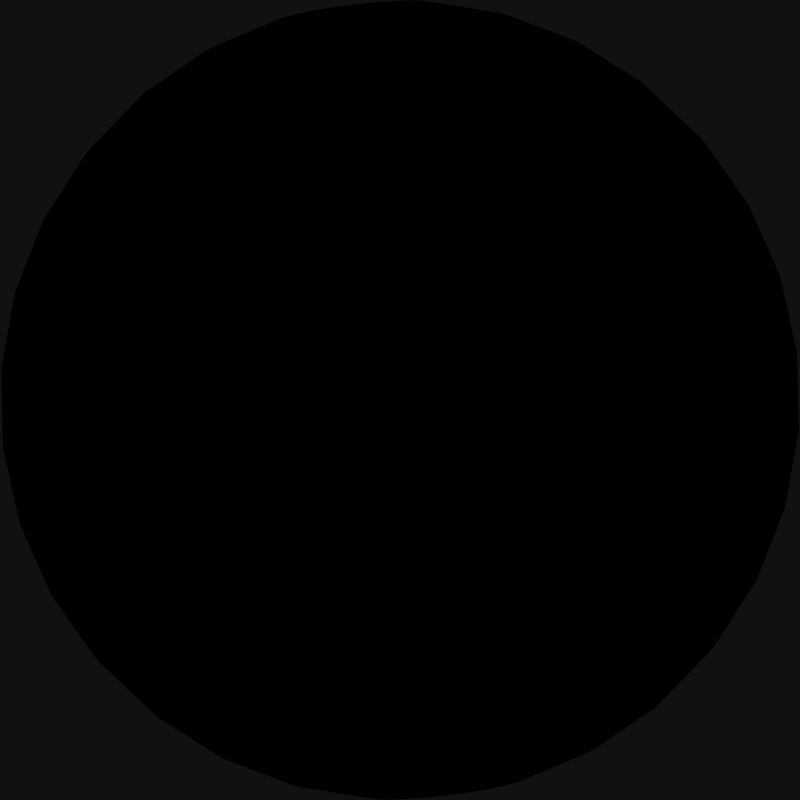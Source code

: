 # Source: planet3.blend  (saved by Blender 2.71.0; exported with 4.5.12 LTS)
import bpy
from mathutils import Matrix  # noqa: F401  (used for matrix-valued properties, if any)

bpy.ops.wm.read_factory_settings(use_empty=True)
scene = bpy.context.scene
scene.name = 'Scene'

# ---- collections
col_collection_1 = bpy.data.collections.new('Collection 1'); scene.collection.children.link(col_collection_1)

# ---- images (referenced by path relative to the original .blend; pixels are not part of the script)
import os
ASSET_DIR = os.environ.get("B2B_ASSET_DIR", "")  # directory of the original .blend (textures are referenced by path, not embedded)
HERE = os.path.dirname(os.path.abspath(__file__))  # packed textures are extracted next to this script under _unpacked/

def load_image(name, relpath, width, height, colorspace="sRGB"):
    """Load a texture the original file referenced (path relative to the .blend, or extracted next to this script)."""
    p = next((c for c in (os.path.join(HERE, relpath), os.path.join(ASSET_DIR, relpath)) if relpath and os.path.exists(c)), "")
    if p:
        img = bpy.data.images.load(p, check_existing=True)
        img.name = name
    else:  # same state as the original file: an image datablock whose file is absent (Cycles renders it pink)
        img = bpy.data.images.new(name, width, height)
        img.source = "FILE"
        img.filepath = "//" + (relpath or name)
    img.colorspace_settings.name = colorspace
    return img
img_texture3_png = load_image('Texture3.png', 'Texture3.png', 1024, 1024, 'sRGB')

# ---- materials (node trees are filled in below, after node groups)
mat_material_002 = bpy.data.materials.new('Material.002')
mat_material_002.alpha_threshold = 0.0
mat_material_002.roughness = 0.5
mat_material_002.line_color = (0.0, 0.0, 0.0, 1.0)
mat_material_001 = bpy.data.materials.new('Material.001')
mat_material_001.alpha_threshold = 0.0
mat_material_001.roughness = 0.5
mat_material_001.line_color = (0.0, 0.0, 0.0, 1.0)

# ---- material node trees
mat_material_002.use_nodes = True; mat_material_002.node_tree.nodes.clear()
_N = mat_material_002.node_tree.nodes; _L = mat_material_002.node_tree.links
n0 = _N.new('ShaderNodeOutputMaterial'); n0.name = 'Material Output'; n0.location = (300, 300)
n1 = _N.new('ShaderNodeEmission'); n1.name = 'Emission'; n1.location = (110, 300)
n1.inputs[0].default_value = (0.8, 0.8, 0.8, 1.0)
n1.inputs[1].default_value = 15.3
_L.new(n1.outputs[0], n0.inputs[0])
n0.is_active_output = True
mat_material_001.use_nodes = True; mat_material_001.node_tree.nodes.clear()
_N = mat_material_001.node_tree.nodes; _L = mat_material_001.node_tree.links
n0 = _N.new('ShaderNodeOutputMaterial'); n0.name = 'Material Output'; n0.location = (308, 289)
n1 = _N.new('ShaderNodeUVMap'); n1.name = 'UV Map.001'; n1.location = (-636, 285)
n1.uv_map = 'UVMap'
n2 = _N.new('ShaderNodeBsdfDiffuse'); n2.name = 'Diffuse BSDF'; n2.location = (305, 127)
n2.inputs[1].default_value = 0.6333
n3 = _N.new('ShaderNodeRGBCurve'); n3.name = 'RGB Curves'; n3.location = (-166, 299)
_c = n3.mapping.curves[0]
while len(_c.points) > 2: _c.points.remove(_c.points[-1])
_c.points[0].location = (0.0, 0.0); _c.points[0].handle_type = 'AUTO'
_c.points[1].location = (0.31818, 0.65625); _c.points[1].handle_type = 'AUTO'
_p = _c.points.new(1.0, 0.625); _p.handle_type = 'AUTO'
_c = n3.mapping.curves[1]
while len(_c.points) > 2: _c.points.remove(_c.points[-1])
_c.points[0].location = (0.0, 0.0); _c.points[0].handle_type = 'AUTO'
_c.points[1].location = (0.37727, 0.25); _c.points[1].handle_type = 'AUTO'
_p = _c.points.new(1.0, 0.48125); _p.handle_type = 'AUTO'
_c = n3.mapping.curves[2]
while len(_c.points) > 2: _c.points.remove(_c.points[-1])
_c.points[0].location = (0.0, 0.0); _c.points[0].handle_type = 'AUTO'
_c.points[1].location = (0.25, 0.4); _c.points[1].handle_type = 'AUTO'
_p = _c.points.new(1.0, 0.43125); _p.handle_type = 'AUTO'
_c = n3.mapping.curves[3]
while len(_c.points) > 2: _c.points.remove(_c.points[-1])
_c.points[0].location = (0.0, 0.0); _c.points[0].handle_type = 'AUTO'
_c.points[1].location = (0.19091, 0.1875); _c.points[1].handle_type = 'AUTO'
_p = _c.points.new(0.27727, 0.825); _p.handle_type = 'AUTO'
_p = _c.points.new(0.29545, 0.98125); _p.handle_type = 'AUTO'
n3.mapping.update()
n4 = _N.new('ShaderNodeTexImage'); n4.name = 'Image Texture'; n4.location = (-456, 373)
n4.width = 202
n4.image = img_texture3_png
n5 = _N.new('ShaderNodeDisplacement'); n5.name = 'Displacement'; n5.location = (0, 0)
n5.inputs[1].default_value = 0.0
n5.inputs[2].default_value = 0.1
_L.new(n2.outputs[0], n0.inputs[0])
_L.new(n1.outputs[0], n4.inputs[0])
_L.new(n4.outputs[0], n3.inputs[1])
_L.new(n3.outputs[0], n2.inputs[0])
_L.new(n4.outputs[0], n5.inputs[0])
_L.new(n5.outputs[0], n0.inputs[2])
n0.is_active_output = True

# ---- world
world_world = bpy.data.worlds.new('World'); scene.world = world_world
world_world.color = (0.005605, 0.005605, 0.005605)
world_world.use_sun_shadow = False
world_world.sun_shadow_jitter_overblur = 0.0
world_world.cycles.sampling_method = 'MANUAL'
world_world.cycles.sample_map_resolution = 256

# ---- cameras
cam_camera = bpy.data.cameras.new('Camera')
cam_camera.type = 'ORTHO'
cam_camera.clip_end = 100.0
cam_camera.lens = 35.0
cam_camera.sensor_width = 32.0
cam_camera.sensor_height = 18.0
cam_camera.ortho_scale = 2.0
cam_camera.dof.focus_distance = 0.0

# ---- meshes
me_plane = bpy.data.meshes.new('Plane')
me_plane.from_pydata([(-1.0, -1.0, 0.0), (1.0, -1.0, 0.0), (-1.0, 1.0, 0.0), (1.0, 1.0, 0.0)], [], [(0, 1, 3, 2)])
me_plane.materials.append(mat_material_002)
me_plane.use_remesh_preserve_volume = False
me_plane.use_remesh_preserve_attributes = False
me_plane.use_mirror_vertex_groups = False
me_plane.update()
me_sphere = bpy.data.meshes.new('Sphere')
me_sphere.from_pydata([(-0.1951, 0.0, 0.9808), (-0.3827, 0.0, 0.9239), (-0.5556, 0.0, 0.8315), (-0.7071, 0.0, 0.7071), (-0.8315, 0.0, 0.5556), (-0.9239, 0.0, 0.3827), (-0.9808, 0.0, 0.1951), (-1.0, 0.0, 7.55e-08), (-0.9808, 0.0, -0.1951), (-0.9239, 0.0, -0.3827), (-0.8315, 0.0, -0.5556), (-0.7071, 0.0, -0.7071), (-0.5556, 0.0, -0.8315), (-0.3827, 0.0, -0.9239), (-0.1951, 0.0, -0.9808), (3.258e-07, 0.0, -1.0), (-0.1913, 0.03806, 0.9808), (-0.3753, 0.07466, 0.9239), (-0.5449, 0.1084, 0.8315), (-0.6935, 0.1379, 0.7071), (-0.8155, 0.1622, 0.5556), (-0.9061, 0.1802, 0.3827), (-0.9619, 0.1913, 0.1951), (-0.9808, 0.1951, 7.55e-08), (-0.9619, 0.1913, -0.1951), (-0.9061, 0.1802, -0.3827), (-0.8155, 0.1622, -0.5556), (-0.6935, 0.1379, -0.7071), (-0.5449, 0.1084, -0.8315), (-0.3753, 0.07466, -0.9239), (-0.1913, 0.03806, -0.9808), (-0.1802, 0.07466, 0.9808), (-0.3536, 0.1464, 0.9239), (-0.5133, 0.2126, 0.8315), (-0.6533, 0.2706, 0.7071), (-0.7682, 0.3182, 0.5556), (-0.8536, 0.3536, 0.3827), (-0.9061, 0.3753, 0.1951), (-0.9239, 0.3827, 7.55e-08), (-0.9061, 0.3753, -0.1951), (-0.8536, 0.3536, -0.3827), (-0.7682, 0.3182, -0.5556), (-0.6533, 0.2706, -0.7071), (-0.5133, 0.2126, -0.8315), (-0.3536, 0.1464, -0.9239), (-0.1802, 0.07466, -0.9808), (-0.1622, 0.1084, 0.9808), (-0.3182, 0.2126, 0.9239), (-0.4619, 0.3087, 0.8315), (-0.5879, 0.3928, 0.7071), (-0.6913, 0.4619, 0.5556), (-0.7682, 0.5133, 0.3827), (-0.8155, 0.5449, 0.1951), (-0.8315, 0.5556, 7.55e-08), (-0.8155, 0.5449, -0.1951), (-0.7682, 0.5133, -0.3827), (-0.6913, 0.4619, -0.5556), (-0.5879, 0.3928, -0.7071), (-0.4619, 0.3087, -0.8315), (-0.3182, 0.2126, -0.9239), (-0.1622, 0.1084, -0.9808), (-0.1379, 0.1379, 0.9808), (-0.2706, 0.2706, 0.9239), (-0.3928, 0.3928, 0.8315), (-0.5, 0.5, 0.7071), (-0.5879, 0.5879, 0.5556), (-0.6533, 0.6533, 0.3827), (-0.6935, 0.6935, 0.1951), (-0.7071, 0.7071, 7.55e-08), (-0.6935, 0.6935, -0.1951), (-0.6533, 0.6533, -0.3827), (-0.5879, 0.5879, -0.5556), (-0.5, 0.5, -0.7071), (-0.3928, 0.3928, -0.8315), (-0.2706, 0.2706, -0.9239), (-0.1379, 0.1379, -0.9808), (-0.1084, 0.1622, 0.9808), (-0.2126, 0.3182, 0.9239), (-0.3087, 0.4619, 0.8315), (-0.3928, 0.5879, 0.7071), (-0.4619, 0.6913, 0.5556), (-0.5133, 0.7682, 0.3827), (-0.5449, 0.8155, 0.1951), (-0.5556, 0.8315, 7.55e-08), (-0.5449, 0.8155, -0.1951), (-0.5133, 0.7682, -0.3827), (-0.4619, 0.6913, -0.5556), (-0.3928, 0.5879, -0.7071), (-0.3087, 0.4619, -0.8315), (-0.2126, 0.3182, -0.9239), (-0.1084, 0.1622, -0.9808), (-0.07466, 0.1802, 0.9808), (-0.1464, 0.3536, 0.9239), (-0.2126, 0.5133, 0.8315), (-0.2706, 0.6533, 0.7071), (-0.3182, 0.7682, 0.5556), (-0.3536, 0.8536, 0.3827), (-0.3753, 0.9061, 0.1951), (-0.3827, 0.9239, 7.55e-08), (-0.3753, 0.9061, -0.1951), (-0.3536, 0.8536, -0.3827), (-0.3182, 0.7682, -0.5556), (-0.2706, 0.6533, -0.7071), (-0.2126, 0.5133, -0.8315), (-0.1464, 0.3536, -0.9239), (-0.07466, 0.1802, -0.9808), (-0.03806, 0.1913, 0.9808), (-0.07466, 0.3753, 0.9239), (-0.1084, 0.5449, 0.8315), (-0.1379, 0.6935, 0.7071), (-0.1622, 0.8155, 0.5556), (-0.1802, 0.9061, 0.3827), (-0.1913, 0.9619, 0.1951), (-0.1951, 0.9808, 7.55e-08), (-0.1913, 0.9619, -0.1951), (-0.1802, 0.9061, -0.3827), (-0.1622, 0.8155, -0.5556), (-0.1379, 0.6935, -0.7071), (-0.1084, 0.5449, -0.8315), (-0.07466, 0.3753, -0.9239), (-0.03806, 0.1913, -0.9808), (3.266e-07, 0.1951, 0.9808), (3.192e-07, 0.3827, 0.9239), (3.117e-07, 0.5556, 0.8315), (3.192e-07, 0.7071, 0.7071), (3.341e-07, 0.8315, 0.5556), (2.745e-07, 0.9239, 0.3827), (3.937e-07, 0.9808, 0.1951), (3.788e-07, 1.0, 7.55e-08), (3.937e-07, 0.9808, -0.1951), (2.298e-07, 0.9239, -0.3827), (3.341e-07, 0.8315, -0.5556), (3.192e-07, 0.7071, -0.7071), (3.415e-07, 0.5556, -0.8315), (3.043e-07, 0.3827, -0.9239), (3.08e-07, 0.1951, -0.9808), (0.03806, 0.1913, 0.9808), (0.07466, 0.3753, 0.9239), (0.1084, 0.5449, 0.8315), (0.138, 0.6935, 0.7071), (0.1622, 0.8155, 0.5556), (0.1802, 0.9061, 0.3827), (0.1913, 0.9619, 0.1951), (0.1951, 0.9808, 7.55e-08), (0.1913, 0.9619, -0.1951), (0.1802, 0.9061, -0.3827), (0.1622, 0.8155, -0.5556), (0.138, 0.6935, -0.7071), (0.1084, 0.5449, -0.8315), (0.07466, 0.3753, -0.9239), (0.03806, 0.1913, -0.9808), (0.07466, 0.1802, 0.9808), (0.1464, 0.3536, 0.9239), (0.2126, 0.5133, 0.8315), (0.2706, 0.6533, 0.7071), (0.3182, 0.7682, 0.5556), (0.3536, 0.8536, 0.3827), (0.3753, 0.9061, 0.1951), (0.3827, 0.9239, 7.55e-08), (0.3753, 0.9061, -0.1951), (0.3536, 0.8536, -0.3827), (0.3182, 0.7682, -0.5556), (0.2706, 0.6533, -0.7071), (0.2126, 0.5133, -0.8315), (0.1464, 0.3536, -0.9239), (0.07466, 0.1802, -0.9808), (0.1084, 0.1622, 0.9808), (0.2126, 0.3182, 0.9239), (0.3087, 0.4619, 0.8315), (0.3928, 0.5879, 0.7071), (0.4619, 0.6913, 0.5556), (0.5133, 0.7682, 0.3827), (0.5449, 0.8155, 0.1951), (0.5556, 0.8315, 7.55e-08), (0.5449, 0.8155, -0.1951), (0.5133, 0.7682, -0.3827), (0.4619, 0.6913, -0.5556), (0.3928, 0.5879, -0.7071), (0.3087, 0.4619, -0.8315), (0.2126, 0.3182, -0.9239), (0.1084, 0.1622, -0.9808), (0.138, 0.1379, 0.9808), (0.2706, 0.2706, 0.9239), (0.3928, 0.3928, 0.8315), (0.5, 0.5, 0.7071), (0.5879, 0.5879, 0.5556), (0.6533, 0.6533, 0.3827), (0.6935, 0.6935, 0.1951), (0.7071, 0.7071, 7.55e-08), (0.6935, 0.6935, -0.1951), (0.6533, 0.6533, -0.3827), (0.5879, 0.5879, -0.5556), (0.5, 0.5, -0.7071), (0.3928, 0.3928, -0.8315), (0.2706, 0.2706, -0.9239), (0.138, 0.1379, -0.9808), (0.1622, 0.1084, 0.9808), (0.3182, 0.2126, 0.9239), (0.4619, 0.3087, 0.8315), (0.5879, 0.3928, 0.7071), (0.6913, 0.4619, 0.5556), (0.7682, 0.5133, 0.3827), (0.8155, 0.5449, 0.1951), (0.8315, 0.5556, 7.55e-08), (0.8155, 0.5449, -0.1951), (0.7682, 0.5133, -0.3827), (0.6913, 0.4619, -0.5556), (0.5879, 0.3928, -0.7071), (0.4619, 0.3087, -0.8315), (0.3182, 0.2126, -0.9239), (0.1622, 0.1084, -0.9808), (0.1802, 0.07466, 0.9808), (0.3536, 0.1464, 0.9239), (0.5133, 0.2126, 0.8315), (0.6533, 0.2706, 0.7071), (0.7682, 0.3182, 0.5556), (0.8536, 0.3536, 0.3827), (0.9061, 0.3753, 0.1951), (0.9239, 0.3827, 7.55e-08), (0.9061, 0.3753, -0.1951), (0.8536, 0.3536, -0.3827), (0.7682, 0.3182, -0.5556), (0.6533, 0.2706, -0.7071), (0.5133, 0.2126, -0.8315), (0.3536, 0.1464, -0.9239), (0.1802, 0.07466, -0.9808), (0.1913, 0.03806, 0.9808), (0.3753, 0.07466, 0.9239), (0.5449, 0.1084, 0.8315), (0.6935, 0.1379, 0.7071), (0.8155, 0.1622, 0.5556), (0.9061, 0.1802, 0.3827), (0.9619, 0.1913, 0.1951), (0.9808, 0.1951, 7.55e-08), (0.9619, 0.1913, -0.1951), (0.9061, 0.1802, -0.3827), (0.8155, 0.1622, -0.5556), (0.6935, 0.1379, -0.7071), (0.5449, 0.1084, -0.8315), (0.3753, 0.07466, -0.9239), (0.1913, 0.03806, -0.9808), (0.1951, -7.212e-09, 0.9808), (0.3827, 4.122e-08, 0.9239), (0.5556, 2.632e-08, 0.8315), (0.7071, -2.584e-08, 0.7071), (0.8315, -8.544e-08, 0.5556), (0.9239, 6.357e-08, 0.3827), (0.9808, -8.544e-08, 0.1951), (1.0, -1.003e-07, 7.55e-08), (0.9808, -8.544e-08, -0.1951), (0.9239, 6.357e-08, -0.3827), (0.8315, -8.544e-08, -0.5556), (0.7071, -2.584e-08, -0.7071), (0.5556, -1.094e-08, -0.8315), (0.3827, 3.964e-09, -0.9239), (0.1951, 3.964e-09, -0.9808), (0.1913, -0.03806, 0.9808), (0.3753, -0.07466, 0.9239), (0.5449, -0.1084, 0.8315), (0.6935, -0.1379, 0.7071), (0.8155, -0.1622, 0.5556), (0.9061, -0.1802, 0.3827), (0.9619, -0.1913, 0.1951), (0.9808, -0.1951, 7.55e-08), (0.9619, -0.1913, -0.1951), (0.9061, -0.1802, -0.3827), (0.8155, -0.1622, -0.5556), (0.6935, -0.1379, -0.7071), (0.5449, -0.1084, -0.8315), (0.3753, -0.07466, -0.9239), (0.1913, -0.03806, -0.9808), (0.1802, -0.07466, 0.9808), (0.3536, -0.1464, 0.9239), (0.5133, -0.2126, 0.8315), (0.6533, -0.2706, 0.7071), (0.7682, -0.3182, 0.5556), (0.8536, -0.3536, 0.3827), (0.9061, -0.3753, 0.1951), (0.9239, -0.3827, 7.55e-08), (0.9061, -0.3753, -0.1951), (0.8536, -0.3536, -0.3827), (0.7682, -0.3182, -0.5556), (0.6533, -0.2706, -0.7071), (0.5133, -0.2126, -0.8315), (0.3536, -0.1464, -0.9239), (0.1802, -0.07466, -0.9808), (0.1622, -0.1084, 0.9808), (0.3182, -0.2126, 0.9239), (0.4619, -0.3087, 0.8315), (0.5879, -0.3928, 0.7071), (0.6913, -0.4619, 0.5556), (0.7682, -0.5133, 0.3827), (0.8155, -0.5449, 0.1951), (0.8315, -0.5556, 7.55e-08), (0.8155, -0.5449, -0.1951), (0.7682, -0.5133, -0.3827), (0.6913, -0.4619, -0.5556), (0.5879, -0.3928, -0.7071), (0.4619, -0.3087, -0.8315), (0.3182, -0.2126, -0.9239), (0.1622, -0.1084, -0.9808), (0.138, -0.1379, 0.9808), (0.2706, -0.2706, 0.9239), (0.3928, -0.3928, 0.8315), (0.5, -0.5, 0.7071), (0.5879, -0.5879, 0.5556), (0.6533, -0.6533, 0.3827), (0.6935, -0.6935, 0.1951), (0.7071, -0.7071, 7.55e-08), (0.6935, -0.6935, -0.1951), (0.6533, -0.6533, -0.3827), (0.5879, -0.5879, -0.5556), (0.5, -0.5, -0.7071), (0.3928, -0.3928, -0.8315), (0.2706, -0.2706, -0.9239), (0.1379, -0.1379, -0.9808), (0.1084, -0.1622, 0.9808), (0.2126, -0.3182, 0.9239), (0.3087, -0.4619, 0.8315), (0.3928, -0.5879, 0.7071), (0.4619, -0.6913, 0.5556), (0.5133, -0.7682, 0.3827), (0.5449, -0.8155, 0.1951), (0.5556, -0.8315, 7.55e-08), (0.5449, -0.8155, -0.1951), (0.5133, -0.7682, -0.3827), (0.4619, -0.6913, -0.5556), (0.3928, -0.5879, -0.7071), (0.3087, -0.4619, -0.8315), (0.2126, -0.3182, -0.9239), (0.1084, -0.1622, -0.9808), (0.07466, -0.1802, 0.9808), (0.1464, -0.3536, 0.9239), (0.2126, -0.5133, 0.8315), (0.2706, -0.6533, 0.7071), (0.3182, -0.7682, 0.5556), (0.3536, -0.8536, 0.3827), (0.3753, -0.9061, 0.1951), (0.3827, -0.9239, 7.55e-08), (0.3753, -0.9061, -0.1951), (0.3536, -0.8536, -0.3827), (0.3182, -0.7682, -0.5556), (0.2706, -0.6533, -0.7071), (0.2126, -0.5133, -0.8315), (0.1464, -0.3536, -0.9239), (0.07466, -0.1802, -0.9808), (0.03806, -0.1913, 0.9808), (0.07466, -0.3753, 0.9239), (0.1084, -0.5449, 0.8315), (0.1379, -0.6935, 0.7071), (0.1622, -0.8155, 0.5556), (0.1802, -0.9061, 0.3827), (0.1913, -0.9619, 0.1951), (0.1951, -0.9808, 7.55e-08), (0.1913, -0.9619, -0.1951), (0.1802, -0.9061, -0.3827), (0.1622, -0.8155, -0.5556), (0.1379, -0.6935, -0.7071), (0.1084, -0.5449, -0.8315), (0.07466, -0.3753, -0.9239), (0.03806, -0.1913, -0.9808), (3.117e-07, -0.1951, 0.9808), (2.819e-07, -0.3827, 0.9239), (2.819e-07, -0.5556, 0.8315), (1.851e-07, -0.7071, 0.7071), (1.404e-07, -0.8315, 0.5556), (3.192e-07, -0.9239, 0.3827), (9.567e-08, -0.9808, 0.1951), (1.404e-07, -1.0, 7.55e-08), (9.567e-08, -0.9808, -0.1951), (3.192e-07, -0.9239, -0.3827), (1.404e-07, -0.8315, -0.5556), (1.851e-07, -0.7071, -0.7071), (2.596e-07, -0.5556, -0.8315), (2.521e-07, -0.3827, -0.9239), (3.155e-07, -0.1951, -0.9808), (-0.03806, -0.1913, 0.9808), (-0.07466, -0.3753, 0.9239), (-0.1084, -0.5449, 0.8315), (-0.1379, -0.6935, 0.7071), (-0.1622, -0.8155, 0.5556), (-0.1802, -0.9061, 0.3827), (-0.1913, -0.9619, 0.1951), (-0.1951, -0.9808, 7.55e-08), (-0.1913, -0.9619, -0.1951), (-0.1802, -0.9061, -0.3827), (-0.1622, -0.8155, -0.5556), (-0.1379, -0.6935, -0.7071), (-0.1084, -0.5449, -0.8315), (-0.07466, -0.3753, -0.9239), (-0.03806, -0.1913, -0.9808), (2.011e-07, -3.01e-07, 1.0), (-0.07466, -0.1802, 0.9808), (-0.1464, -0.3536, 0.9239), (-0.2126, -0.5133, 0.8315), (-0.2706, -0.6533, 0.7071), (-0.3182, -0.7682, 0.5556), (-0.3536, -0.8536, 0.3827), (-0.3753, -0.9061, 0.1951), (-0.3827, -0.9239, 7.55e-08), (-0.3753, -0.9061, -0.1951), (-0.3536, -0.8536, -0.3827), (-0.3182, -0.7682, -0.5556), (-0.2706, -0.6533, -0.7071), (-0.2126, -0.5133, -0.8315), (-0.1464, -0.3536, -0.9239), (-0.07466, -0.1802, -0.9808), (-0.1084, -0.1622, 0.9808), (-0.2126, -0.3182, 0.9239), (-0.3087, -0.4619, 0.8315), (-0.3928, -0.5879, 0.7071), (-0.4619, -0.6913, 0.5556), (-0.5133, -0.7682, 0.3827), (-0.5449, -0.8155, 0.1951), (-0.5556, -0.8315, 7.55e-08), (-0.5449, -0.8155, -0.1951), (-0.5133, -0.7682, -0.3827), (-0.4619, -0.6913, -0.5556), (-0.3928, -0.5879, -0.7071), (-0.3087, -0.4619, -0.8315), (-0.2126, -0.3182, -0.9239), (-0.1084, -0.1622, -0.9808), (-0.1379, -0.1379, 0.9808), (-0.2706, -0.2706, 0.9239), (-0.3928, -0.3928, 0.8315), (-0.5, -0.5, 0.7071), (-0.5879, -0.5879, 0.5556), (-0.6533, -0.6533, 0.3827), (-0.6935, -0.6935, 0.1951), (-0.7071, -0.7071, 7.55e-08), (-0.6935, -0.6935, -0.1951), (-0.6533, -0.6533, -0.3827), (-0.5879, -0.5879, -0.5556), (-0.5, -0.5, -0.7071), (-0.3928, -0.3928, -0.8315), (-0.2706, -0.2706, -0.9239), (-0.1379, -0.1379, -0.9808), (-0.1622, -0.1084, 0.9808), (-0.3182, -0.2126, 0.9239), (-0.4619, -0.3087, 0.8315), (-0.5879, -0.3928, 0.7071), (-0.6913, -0.4619, 0.5556), (-0.7682, -0.5133, 0.3827), (-0.8155, -0.5449, 0.1951), (-0.8315, -0.5556, 7.55e-08), (-0.8155, -0.5449, -0.1951), (-0.7682, -0.5133, -0.3827), (-0.6913, -0.4619, -0.5556), (-0.5879, -0.3928, -0.7071), (-0.4619, -0.3087, -0.8315), (-0.3182, -0.2126, -0.9239), (-0.1622, -0.1084, -0.9808), (-0.1802, -0.07466, 0.9808), (-0.3536, -0.1464, 0.9239), (-0.5133, -0.2126, 0.8315), (-0.6533, -0.2706, 0.7071), (-0.7682, -0.3182, 0.5556), (-0.8536, -0.3536, 0.3827), (-0.9061, -0.3753, 0.1951), (-0.9239, -0.3827, 7.55e-08), (-0.9061, -0.3753, -0.1951), (-0.8536, -0.3536, -0.3827), (-0.7682, -0.3182, -0.5556), (-0.6533, -0.2706, -0.7071), (-0.5133, -0.2126, -0.8315), (-0.3536, -0.1464, -0.9239), (-0.1802, -0.07466, -0.9808), (-0.1913, -0.03806, 0.9808), (-0.3753, -0.07466, 0.9239), (-0.5449, -0.1084, 0.8315), (-0.6935, -0.1379, 0.7071), (-0.8155, -0.1622, 0.5556), (-0.9061, -0.1802, 0.3827), (-0.9619, -0.1913, 0.1951), (-0.9808, -0.1951, 7.55e-08), (-0.9619, -0.1913, -0.1951), (-0.9061, -0.1802, -0.3827), (-0.8155, -0.1622, -0.5556), (-0.6935, -0.1379, -0.7071), (-0.5449, -0.1084, -0.8315), (-0.3753, -0.07466, -0.9239), (-0.1913, -0.03806, -0.9808)], [], [(1, 0, 16, 17), (12, 11, 27, 28), (10, 9, 25, 26), (8, 7, 23, 24), (6, 5, 21, 22), (4, 3, 19, 20), (2, 1, 17, 18), (13, 12, 28, 29), (11, 10, 26, 27), (9, 8, 24, 25), (7, 6, 22, 23), (5, 4, 20, 21), (3, 2, 18, 19), (14, 13, 29, 30), (23, 22, 37, 38), (21, 20, 35, 36), (19, 18, 33, 34), (30, 29, 44, 45), (17, 16, 31, 32), (28, 27, 42, 43), (26, 25, 40, 41), (24, 23, 38, 39), (22, 21, 36, 37), (20, 19, 34, 35), (18, 17, 32, 33), (29, 28, 43, 44), (27, 26, 41, 42), (25, 24, 39, 40), (38, 37, 52, 53), (36, 35, 50, 51), (34, 33, 48, 49), (45, 44, 59, 60), (32, 31, 46, 47), (43, 42, 57, 58), (41, 40, 55, 56), (39, 38, 53, 54), (37, 36, 51, 52), (35, 34, 49, 50), (33, 32, 47, 48), (44, 43, 58, 59), (42, 41, 56, 57), (40, 39, 54, 55), (53, 52, 67, 68), (51, 50, 65, 66), (49, 48, 63, 64), (60, 59, 74, 75), (47, 46, 61, 62), (58, 57, 72, 73), (56, 55, 70, 71), (54, 53, 68, 69), (52, 51, 66, 67), (50, 49, 64, 65), (48, 47, 62, 63), (59, 58, 73, 74), (57, 56, 71, 72), (55, 54, 69, 70), (68, 67, 82, 83), (66, 65, 80, 81), (64, 63, 78, 79), (75, 74, 89, 90), (62, 61, 76, 77), (73, 72, 87, 88), (71, 70, 85, 86), (69, 68, 83, 84), (67, 66, 81, 82), (65, 64, 79, 80), (63, 62, 77, 78), (74, 73, 88, 89), (72, 71, 86, 87), (70, 69, 84, 85), (83, 82, 97, 98), (81, 80, 95, 96), (79, 78, 93, 94), (90, 89, 104, 105), (77, 76, 91, 92), (88, 87, 102, 103), (86, 85, 100, 101), (84, 83, 98, 99), (82, 81, 96, 97), (80, 79, 94, 95), (78, 77, 92, 93), (89, 88, 103, 104), (87, 86, 101, 102), (85, 84, 99, 100), (98, 97, 112, 113), (96, 95, 110, 111), (94, 93, 108, 109), (105, 104, 119, 120), (92, 91, 106, 107), (103, 102, 117, 118), (101, 100, 115, 116), (99, 98, 113, 114), (97, 96, 111, 112), (95, 94, 109, 110), (93, 92, 107, 108), (104, 103, 118, 119), (102, 101, 116, 117), (100, 99, 114, 115), (113, 112, 127, 128), (111, 110, 125, 126), (109, 108, 123, 124), (120, 119, 134, 135), (107, 106, 121, 122), (118, 117, 132, 133), (116, 115, 130, 131), (114, 113, 128, 129), (112, 111, 126, 127), (110, 109, 124, 125), (108, 107, 122, 123), (119, 118, 133, 134), (117, 116, 131, 132), (115, 114, 129, 130), (128, 127, 142, 143), (126, 125, 140, 141), (124, 123, 138, 139), (135, 134, 149, 150), (122, 121, 136, 137), (133, 132, 147, 148), (131, 130, 145, 146), (129, 128, 143, 144), (127, 126, 141, 142), (125, 124, 139, 140), (123, 122, 137, 138), (134, 133, 148, 149), (132, 131, 146, 147), (130, 129, 144, 145), (143, 142, 157, 158), (141, 140, 155, 156), (139, 138, 153, 154), (150, 149, 164, 165), (137, 136, 151, 152), (148, 147, 162, 163), (146, 145, 160, 161), (144, 143, 158, 159), (142, 141, 156, 157), (140, 139, 154, 155), (138, 137, 152, 153), (149, 148, 163, 164), (147, 146, 161, 162), (145, 144, 159, 160), (158, 157, 172, 173), (156, 155, 170, 171), (154, 153, 168, 169), (165, 164, 179, 180), (152, 151, 166, 167), (163, 162, 177, 178), (161, 160, 175, 176), (159, 158, 173, 174), (157, 156, 171, 172), (155, 154, 169, 170), (153, 152, 167, 168), (164, 163, 178, 179), (162, 161, 176, 177), (160, 159, 174, 175), (173, 172, 187, 188), (171, 170, 185, 186), (169, 168, 183, 184), (180, 179, 194, 195), (167, 166, 181, 182), (178, 177, 192, 193), (176, 175, 190, 191), (174, 173, 188, 189), (172, 171, 186, 187), (170, 169, 184, 185), (168, 167, 182, 183), (179, 178, 193, 194), (177, 176, 191, 192), (175, 174, 189, 190), (188, 187, 202, 203), (186, 185, 200, 201), (184, 183, 198, 199), (195, 194, 209, 210), (182, 181, 196, 197), (193, 192, 207, 208), (191, 190, 205, 206), (189, 188, 203, 204), (187, 186, 201, 202), (185, 184, 199, 200), (183, 182, 197, 198), (194, 193, 208, 209), (192, 191, 206, 207), (190, 189, 204, 205), (203, 202, 217, 218), (201, 200, 215, 216), (199, 198, 213, 214), (210, 209, 224, 225), (197, 196, 211, 212), (208, 207, 222, 223), (206, 205, 220, 221), (204, 203, 218, 219), (202, 201, 216, 217), (200, 199, 214, 215), (198, 197, 212, 213), (209, 208, 223, 224), (207, 206, 221, 222), (205, 204, 219, 220), (218, 217, 232, 233), (216, 215, 230, 231), (214, 213, 228, 229), (225, 224, 239, 240), (212, 211, 226, 227), (223, 222, 237, 238), (221, 220, 235, 236), (219, 218, 233, 234), (217, 216, 231, 232), (215, 214, 229, 230), (213, 212, 227, 228), (224, 223, 238, 239), (222, 221, 236, 237), (220, 219, 234, 235), (233, 232, 247, 248), (231, 230, 245, 246), (229, 228, 243, 244), (240, 239, 254, 255), (227, 226, 241, 242), (238, 237, 252, 253), (236, 235, 250, 251), (234, 233, 248, 249), (232, 231, 246, 247), (230, 229, 244, 245), (228, 227, 242, 243), (239, 238, 253, 254), (237, 236, 251, 252), (235, 234, 249, 250), (248, 247, 262, 263), (246, 245, 260, 261), (244, 243, 258, 259), (255, 254, 269, 270), (242, 241, 256, 257), (253, 252, 267, 268), (251, 250, 265, 266), (249, 248, 263, 264), (247, 246, 261, 262), (245, 244, 259, 260), (243, 242, 257, 258), (254, 253, 268, 269), (252, 251, 266, 267), (250, 249, 264, 265), (263, 262, 277, 278), (261, 260, 275, 276), (259, 258, 273, 274), (270, 269, 284, 285), (257, 256, 271, 272), (268, 267, 282, 283), (266, 265, 280, 281), (264, 263, 278, 279), (262, 261, 276, 277), (260, 259, 274, 275), (258, 257, 272, 273), (269, 268, 283, 284), (267, 266, 281, 282), (265, 264, 279, 280), (278, 277, 292, 293), (276, 275, 290, 291), (274, 273, 288, 289), (285, 284, 299, 300), (272, 271, 286, 287), (283, 282, 297, 298), (281, 280, 295, 296), (279, 278, 293, 294), (277, 276, 291, 292), (275, 274, 289, 290), (273, 272, 287, 288), (284, 283, 298, 299), (282, 281, 296, 297), (280, 279, 294, 295), (293, 292, 307, 308), (291, 290, 305, 306), (289, 288, 303, 304), (300, 299, 314, 315), (287, 286, 301, 302), (298, 297, 312, 313), (296, 295, 310, 311), (294, 293, 308, 309), (292, 291, 306, 307), (290, 289, 304, 305), (288, 287, 302, 303), (299, 298, 313, 314), (297, 296, 311, 312), (295, 294, 309, 310), (308, 307, 322, 323), (306, 305, 320, 321), (304, 303, 318, 319), (315, 314, 329, 330), (302, 301, 316, 317), (313, 312, 327, 328), (311, 310, 325, 326), (309, 308, 323, 324), (307, 306, 321, 322), (305, 304, 319, 320), (303, 302, 317, 318), (314, 313, 328, 329), (312, 311, 326, 327), (310, 309, 324, 325), (323, 322, 337, 338), (321, 320, 335, 336), (319, 318, 333, 334), (330, 329, 344, 345), (317, 316, 331, 332), (328, 327, 342, 343), (326, 325, 340, 341), (324, 323, 338, 339), (322, 321, 336, 337), (320, 319, 334, 335), (318, 317, 332, 333), (329, 328, 343, 344), (327, 326, 341, 342), (325, 324, 339, 340), (338, 337, 352, 353), (336, 335, 350, 351), (334, 333, 348, 349), (345, 344, 359, 360), (332, 331, 346, 347), (343, 342, 357, 358), (341, 340, 355, 356), (339, 338, 353, 354), (337, 336, 351, 352), (335, 334, 349, 350), (333, 332, 347, 348), (344, 343, 358, 359), (342, 341, 356, 357), (340, 339, 354, 355), (353, 352, 367, 368), (351, 350, 365, 366), (349, 348, 363, 364), (360, 359, 374, 375), (347, 346, 361, 362), (358, 357, 372, 373), (356, 355, 370, 371), (354, 353, 368, 369), (352, 351, 366, 367), (350, 349, 364, 365), (348, 347, 362, 363), (359, 358, 373, 374), (357, 356, 371, 372), (355, 354, 369, 370), (368, 367, 382, 383), (366, 365, 380, 381), (364, 363, 378, 379), (375, 374, 389, 390), (362, 361, 376, 377), (373, 372, 387, 388), (371, 370, 385, 386), (369, 368, 383, 384), (367, 366, 381, 382), (365, 364, 379, 380), (363, 362, 377, 378), (374, 373, 388, 389), (372, 371, 386, 387), (370, 369, 384, 385), (383, 382, 398, 399), (381, 380, 396, 397), (379, 378, 394, 395), (390, 389, 405, 406), (377, 376, 392, 393), (388, 387, 403, 404), (386, 385, 401, 402), (384, 383, 399, 400), (382, 381, 397, 398), (380, 379, 395, 396), (378, 377, 393, 394), (389, 388, 404, 405), (387, 386, 402, 403), (385, 384, 400, 401), (399, 398, 413, 414), (397, 396, 411, 412), (395, 394, 409, 410), (406, 405, 420, 421), (393, 392, 407, 408), (404, 403, 418, 419), (402, 401, 416, 417), (400, 399, 414, 415), (398, 397, 412, 413), (396, 395, 410, 411), (394, 393, 408, 409), (405, 404, 419, 420), (403, 402, 417, 418), (401, 400, 415, 416), (414, 413, 428, 429), (412, 411, 426, 427), (410, 409, 424, 425), (421, 420, 435, 436), (408, 407, 422, 423), (419, 418, 433, 434), (417, 416, 431, 432), (415, 414, 429, 430), (413, 412, 427, 428), (411, 410, 425, 426), (409, 408, 423, 424), (420, 419, 434, 435), (418, 417, 432, 433), (416, 415, 430, 431), (429, 428, 443, 444), (427, 426, 441, 442), (425, 424, 439, 440), (436, 435, 450, 451), (423, 422, 437, 438), (434, 433, 448, 449), (432, 431, 446, 447), (430, 429, 444, 445), (428, 427, 442, 443), (426, 425, 440, 441), (424, 423, 438, 439), (435, 434, 449, 450), (433, 432, 447, 448), (431, 430, 445, 446), (444, 443, 458, 459), (442, 441, 456, 457), (440, 439, 454, 455), (451, 450, 465, 466), (438, 437, 452, 453), (449, 448, 463, 464), (447, 446, 461, 462), (445, 444, 459, 460), (443, 442, 457, 458), (441, 440, 455, 456), (439, 438, 453, 454), (450, 449, 464, 465), (448, 447, 462, 463), (446, 445, 460, 461), (459, 458, 473, 474), (457, 456, 471, 472), (455, 454, 469, 470), (466, 465, 480, 481), (453, 452, 467, 468), (464, 463, 478, 479), (462, 461, 476, 477), (460, 459, 474, 475), (458, 457, 472, 473), (456, 455, 470, 471), (454, 453, 468, 469), (465, 464, 479, 480), (463, 462, 477, 478), (461, 460, 475, 476), (15, 14, 30), (0, 391, 16), (15, 30, 45), (16, 391, 31), (15, 45, 60), (31, 391, 46), (15, 60, 75), (46, 391, 61), (15, 75, 90), (61, 391, 76), (15, 90, 105), (76, 391, 91), (15, 105, 120), (91, 391, 106), (15, 120, 135), (106, 391, 121), (15, 135, 150), (121, 391, 136), (15, 150, 165), (136, 391, 151), (15, 165, 180), (151, 391, 166), (15, 180, 195), (166, 391, 181), (15, 195, 210), (181, 391, 196), (15, 210, 225), (196, 391, 211), (15, 225, 240), (211, 391, 226), (15, 240, 255), (226, 391, 241), (15, 255, 270), (241, 391, 256), (15, 270, 285), (256, 391, 271), (15, 285, 300), (271, 391, 286), (15, 300, 315), (286, 391, 301), (15, 315, 330), (301, 391, 316), (15, 330, 345), (316, 391, 331), (15, 345, 360), (331, 391, 346), (15, 360, 375), (346, 391, 361), (15, 375, 390), (361, 391, 376), (15, 390, 406), (376, 391, 392), (15, 406, 421), (392, 391, 407), (15, 421, 436), (407, 391, 422), (15, 436, 451), (422, 391, 437), (15, 451, 466), (437, 391, 452), (15, 466, 481), (452, 391, 467), (474, 473, 6, 7), (472, 471, 4, 5), (470, 469, 2, 3), (481, 480, 13, 14), (468, 467, 0, 1), (479, 478, 11, 12), (477, 476, 9, 10), (475, 474, 7, 8), (473, 472, 5, 6), (471, 470, 3, 4), (15, 481, 14), (469, 468, 1, 2), (480, 479, 12, 13), (467, 391, 0), (478, 477, 10, 11), (476, 475, 8, 9)])
me_sphere.polygons.foreach_set('use_smooth', [True] * 512)
_uv = me_sphere.uv_layers.new(name='UVMap')
_uv.uv.foreach_set('vector', [0.3339, 0.9903, 0.4485, 0.9781, 0.4666, 0.981, 0.3565, 0.9961, 0.04087, 0.2395, 0.04839, 0.3256, 0.02523, 0.3362, 0.02099, 0.2478, 0.05489, 0.4184, 0.06099, 0.5143, 0.03244, 0.5282, 0.02894, 0.4309, 0.06716, 0.6097, 0.07389, 0.7009, 0.03999, 0.7159, 0.03602, 0.6244, 0.08187, 0.7843, 0.09231, 0.8568, 0.05122, 0.8707, 0.04478, 0.7991, 0.1078, 0.9156, 0.135, 0.9585, 0.08065, 0.9691, 0.06122, 0.9281, 0.196, 0.9837, 0.3339, 0.9903, 0.3565, 0.9961, 0.1382, 0.992, 0.03134, 0.1634, 0.04087, 0.2395, 0.02099, 0.2478, 0.01564, 0.1692, 0.04839, 0.3256, 0.05489, 0.4184, 0.02894, 0.4309, 0.02523, 0.3362, 0.06099, 0.5143, 0.06716, 0.6097, 0.03602, 0.6244, 0.03244, 0.5282, 0.07389, 0.7009, 0.08187, 0.7843, 0.04478, 0.7991, 0.03999, 0.7159, 0.09231, 0.8568, 0.1078, 0.9156, 0.06122, 0.9281, 0.05122, 0.8707, 0.135, 0.9585, 0.196, 0.9837, 0.1382, 0.992, 0.08065, 0.9691, 0.01778, 0.1003, 0.03134, 0.1634, 0.01564, 0.1692, 0.008043, 0.1032, 0.03999, 0.7159, 0.04478, 0.7991, 0.006404, 0.8057, 0.005301, 0.7226, 0.05122, 0.8707, 0.06122, 0.9281, 0.0103, 0.9337, 0.007907, 0.8769, 0.08065, 0.9691, 0.1382, 0.992, 0.03418, 0.9958, 0.01522, 0.9739, 1.008, 0.1032, 1.016, 0.1692, 0.9998, 0.1717, 0.9981, 0.1045, 0.3565, 0.9961, 0.4666, 0.981, 0.4886, 0.9824, 0.4477, 0.9987, 0.02099, 0.2478, 0.02523, 0.3362, 0.001965, 0.341, 0.001015, 0.2516, 0.02894, 0.4309, 0.03244, 0.5282, 0.003585, 0.5344, 0.002796, 0.4365, 0.03602, 0.6244, 0.03999, 0.7159, 0.005301, 0.7226, 0.004397, 0.631, 0.04478, 0.7991, 0.05122, 0.8707, 0.007907, 0.8769, 0.006404, 0.8057, 0.06122, 0.9281, 0.08065, 0.9691, 0.01522, 0.9739, 0.0103, 0.9337, 0.1382, 0.992, 0.3565, 0.9961, 0.4477, 0.9987, 0.03418, 0.9958, 1.016, 0.1692, 1.021, 0.2478, 1.001, 0.2516, 0.9998, 0.1717, 0.02523, 0.3362, 0.02894, 0.4309, 0.002796, 0.4365, 0.001965, 0.341, 0.03244, 0.5282, 0.03602, 0.6244, 0.004397, 0.631, 0.003585, 0.5344, 1.005, 0.7226, 1.006, 0.8057, 0.9677, 0.8039, 0.9704, 0.7208, 1.008, 0.8769, 1.01, 0.9337, 0.9582, 0.9322, 0.964, 0.8753, 1.015, 0.9739, 1.034, 0.9958, 0.905, 0.9948, 0.9465, 0.9726, 0.9981, 0.1045, 0.9998, 0.1717, 0.984, 0.171, 0.9882, 0.1042, 0.4477, 0.9987, 0.4886, 0.9824, 0.5116, 0.982, 0.5959, 0.998, 1.001, 0.2516, 1.002, 0.341, 0.9787, 0.3397, 0.981, 0.2506, 1.003, 0.4365, 1.004, 0.5344, 0.9747, 0.5327, 0.9766, 0.435, 1.004, 0.631, 1.005, 0.7226, 0.9704, 0.7208, 0.9727, 0.6293, 1.006, 0.8057, 1.008, 0.8769, 0.964, 0.8753, 0.9677, 0.8039, 1.01, 0.9337, 1.015, 0.9739, 0.9465, 0.9726, 0.9582, 0.9322, 1.034, 0.9958, 0.4477, 0.9987, 0.5959, 0.998, 0.905, 0.9948, 0.9998, 0.1717, 1.001, 0.2516, 0.981, 0.2506, 0.984, 0.171, 1.002, 0.341, 1.003, 0.4365, 0.9766, 0.435, 0.9787, 0.3397, 1.004, 0.5344, 1.004, 0.631, 0.9727, 0.6293, 0.9747, 0.5327, 0.9704, 0.7208, 0.9677, 0.8039, 0.9298, 0.7938, 0.936, 0.7105, 0.964, 0.8753, 0.9582, 0.9322, 0.9089, 0.9237, 0.9215, 0.8657, 0.9465, 0.9726, 0.905, 0.9948, 0.8238, 0.989, 0.8853, 0.9653, 0.9882, 0.1042, 0.984, 0.171, 0.9682, 0.1671, 0.9783, 0.1021, 0.5959, 0.998, 0.5116, 0.982, 0.5322, 0.98, 0.6478, 0.994, 0.981, 0.2506, 0.9787, 0.3397, 0.9554, 0.3324, 0.9611, 0.2448, 0.9766, 0.435, 0.9747, 0.5327, 0.9459, 0.5232, 0.9505, 0.4264, 0.9727, 0.6293, 0.9704, 0.7208, 0.936, 0.7105, 0.9412, 0.6191, 0.9677, 0.8039, 0.964, 0.8753, 0.9215, 0.8657, 0.9298, 0.7938, 0.9582, 0.9322, 0.9465, 0.9726, 0.8853, 0.9653, 0.9089, 0.9237, 0.905, 0.9948, 0.5959, 0.998, 0.6478, 0.994, 0.8238, 0.989, 0.984, 0.171, 0.981, 0.2506, 0.9611, 0.2448, 0.9682, 0.1671, 0.9787, 0.3397, 0.9766, 0.435, 0.9505, 0.4264, 0.9554, 0.3324, 0.9747, 0.5327, 0.9727, 0.6293, 0.9412, 0.6191, 0.9459, 0.5232, 0.936, 0.7105, 0.9298, 0.7938, 0.8934, 0.7757, 0.9026, 0.6921, 0.9215, 0.8657, 0.9089, 0.9237, 0.8646, 0.9084, 0.8817, 0.8487, 0.8853, 0.9653, 0.8238, 0.989, 0.7773, 0.9788, 0.8359, 0.9523, 0.9783, 0.1021, 0.9682, 0.1671, 0.9526, 0.1601, 0.9687, 0.09855, 0.6478, 0.994, 0.5322, 0.98, 0.5482, 0.9764, 0.659, 0.987, 0.9611, 0.2448, 0.9554, 0.3324, 0.9324, 0.3194, 0.9413, 0.2346, 0.9505, 0.4264, 0.9459, 0.5232, 0.9175, 0.5062, 0.9247, 0.4111, 0.9412, 0.6191, 0.936, 0.7105, 0.9026, 0.6921, 0.9104, 0.6011, 0.9298, 0.7938, 0.9215, 0.8657, 0.8817, 0.8487, 0.8934, 0.7757, 0.9089, 0.9237, 0.8853, 0.9653, 0.8359, 0.9523, 0.8646, 0.9084, 0.8238, 0.989, 0.6478, 0.994, 0.659, 0.987, 0.7773, 0.9788, 0.9682, 0.1671, 0.9611, 0.2448, 0.9413, 0.2346, 0.9526, 0.1601, 0.9554, 0.3324, 0.9505, 0.4264, 0.9247, 0.4111, 0.9324, 0.3194, 0.9459, 0.5232, 0.9412, 0.6191, 0.9104, 0.6011, 0.9175, 0.5062, 0.9026, 0.6921, 0.8934, 0.7757, 0.8591, 0.7504, 0.8704, 0.6663, 0.8817, 0.8487, 0.8646, 0.9084, 0.8259, 0.8869, 0.8451, 0.8249, 0.8359, 0.9523, 0.7773, 0.9788, 0.7453, 0.9645, 0.7964, 0.9341, 0.9687, 0.09855, 0.9526, 0.1601, 0.9372, 0.1502, 0.9594, 0.09352, 0.659, 0.987, 0.5482, 0.9764, 0.559, 0.9714, 0.6576, 0.9771, 0.9413, 0.2346, 0.9324, 0.3194, 0.9095, 0.3012, 0.9216, 0.2203, 0.9247, 0.4111, 0.9175, 0.5062, 0.8897, 0.4824, 0.8992, 0.3897, 0.9104, 0.6011, 0.9026, 0.6921, 0.8704, 0.6663, 0.8803, 0.5758, 0.8934, 0.7757, 0.8817, 0.8487, 0.8451, 0.8249, 0.8591, 0.7504, 0.8646, 0.9084, 0.8359, 0.9523, 0.7964, 0.9341, 0.8259, 0.8869, 0.7773, 0.9788, 0.659, 0.987, 0.6576, 0.9771, 0.7453, 0.9645, 0.9526, 0.1601, 0.9413, 0.2346, 0.9216, 0.2203, 0.9372, 0.1502, 0.9324, 0.3194, 0.9247, 0.4111, 0.8992, 0.3897, 0.9095, 0.3012, 0.9175, 0.5062, 0.9104, 0.6011, 0.8803, 0.5758, 0.8897, 0.4824, 0.8704, 0.6663, 0.8591, 0.7504, 0.8269, 0.7189, 0.8397, 0.6341, 0.8451, 0.8249, 0.8259, 0.8869, 0.7918, 0.8602, 0.8116, 0.7952, 0.7964, 0.9341, 0.7453, 0.9645, 0.7198, 0.9466, 0.7636, 0.9113, 0.9594, 0.09352, 0.9372, 0.1502, 0.9222, 0.1379, 0.9507, 0.08725, 0.6576, 0.9771, 0.559, 0.9714, 0.565, 0.9651, 0.6509, 0.9648, 0.9216, 0.2203, 0.9095, 0.3012, 0.8868, 0.2784, 0.9022, 0.2024, 0.8992, 0.3897, 0.8897, 0.4824, 0.8624, 0.4527, 0.8739, 0.3629, 0.8803, 0.5758, 0.8704, 0.6663, 0.8397, 0.6341, 0.8512, 0.5443, 0.8591, 0.7504, 0.8451, 0.8249, 0.8116, 0.7952, 0.8269, 0.7189, 0.8259, 0.8869, 0.7964, 0.9341, 0.7636, 0.9113, 0.7918, 0.8602, 0.7453, 0.9645, 0.6576, 0.9771, 0.6509, 0.9648, 0.7198, 0.9466, 0.9372, 0.1502, 0.9216, 0.2203, 0.9022, 0.2024, 0.9222, 0.1379, 0.9095, 0.3012, 0.8992, 0.3897, 0.8739, 0.3629, 0.8868, 0.2784, 0.8897, 0.4824, 0.8803, 0.5758, 0.8512, 0.5443, 0.8624, 0.4527, 0.8397, 0.6341, 0.8269, 0.7189, 0.7964, 0.6823, 0.8101, 0.5968, 0.8116, 0.7952, 0.7918, 0.8602, 0.7612, 0.8291, 0.7807, 0.7607, 0.7636, 0.9113, 0.7198, 0.9466, 0.6975, 0.9259, 0.7351, 0.8849, 0.9507, 0.08725, 0.9222, 0.1379, 0.9075, 0.1236, 0.9428, 0.07997, 0.6509, 0.9648, 0.565, 0.9651, 0.5673, 0.9578, 0.6415, 0.9505, 0.9022, 0.2024, 0.8868, 0.2784, 0.8642, 0.252, 0.8829, 0.1817, 0.8739, 0.3629, 0.8624, 0.4527, 0.8355, 0.4182, 0.8489, 0.3319, 0.8512, 0.5443, 0.8397, 0.6341, 0.8101, 0.5968, 0.8228, 0.5077, 0.8269, 0.7189, 0.8116, 0.7952, 0.7807, 0.7607, 0.7964, 0.6823, 0.7918, 0.8602, 0.7636, 0.9113, 0.7351, 0.8849, 0.7612, 0.8291, 0.7198, 0.9466, 0.6509, 0.9648, 0.6415, 0.9505, 0.6975, 0.9259, 0.9222, 0.1379, 0.9022, 0.2024, 0.8829, 0.1817, 0.9075, 0.1236, 0.8868, 0.2784, 0.8739, 0.3629, 0.8489, 0.3319, 0.8642, 0.252, 0.8624, 0.4527, 0.8512, 0.5443, 0.8228, 0.5077, 0.8355, 0.4182, 0.8101, 0.5968, 0.7964, 0.6823, 0.7673, 0.642, 0.7814, 0.5558, 0.7807, 0.7607, 0.7612, 0.8291, 0.7331, 0.795, 0.7517, 0.7228, 0.7351, 0.8849, 0.6975, 0.9259, 0.6769, 0.9031, 0.7094, 0.8559, 0.9428, 0.07997, 0.9075, 0.1236, 0.8934, 0.1079, 0.9357, 0.07196, 0.6415, 0.9505, 0.5673, 0.9578, 0.5665, 0.9498, 0.6303, 0.9348, 0.8829, 0.1817, 0.8642, 0.252, 0.8416, 0.223, 0.8637, 0.1589, 0.8489, 0.3319, 0.8355, 0.4182, 0.8088, 0.3803, 0.8239, 0.2977, 0.8228, 0.5077, 0.8101, 0.5968, 0.7814, 0.5558, 0.795, 0.4674, 0.7964, 0.6823, 0.7807, 0.7607, 0.7517, 0.7228, 0.7673, 0.642, 0.7612, 0.8291, 0.7351, 0.8849, 0.7094, 0.8559, 0.7331, 0.795, 0.6975, 0.9259, 0.6415, 0.9505, 0.6303, 0.9348, 0.6769, 0.9031, 0.9075, 0.1236, 0.8829, 0.1817, 0.8637, 0.1589, 0.8934, 0.1079, 0.8642, 0.252, 0.8489, 0.3319, 0.8239, 0.2977, 0.8416, 0.223, 0.8355, 0.4182, 0.8228, 0.5077, 0.795, 0.4674, 0.8088, 0.3803, 0.7814, 0.5558, 0.7673, 0.642, 0.7392, 0.5996, 0.7533, 0.5126, 0.7517, 0.7228, 0.7331, 0.795, 0.7066, 0.7591, 0.724, 0.6829, 0.7094, 0.8559, 0.6769, 0.9031, 0.6572, 0.8791, 0.6852, 0.8253, 0.9357, 0.07196, 0.8934, 0.1079, 0.8799, 0.09136, 0.9299, 0.06353, 0.6303, 0.9348, 0.5665, 0.9498, 0.5633, 0.9414, 0.6181, 0.9183, 0.8637, 0.1589, 0.8416, 0.223, 0.8187, 0.1925, 0.8445, 0.1349, 0.8239, 0.2977, 0.8088, 0.3803, 0.7821, 0.3404, 0.7987, 0.2618, 0.795, 0.4674, 0.7814, 0.5558, 0.7533, 0.5126, 0.7673, 0.425, 0.7673, 0.642, 0.7517, 0.7228, 0.724, 0.6829, 0.7392, 0.5996, 0.7331, 0.795, 0.7094, 0.8559, 0.6852, 0.8253, 0.7066, 0.7591, 0.6769, 0.9031, 0.6303, 0.9348, 0.6181, 0.9183, 0.6572, 0.8791, 0.8934, 0.1079, 0.8637, 0.1589, 0.8445, 0.1349, 0.8799, 0.09136, 0.8416, 0.223, 0.8239, 0.2977, 0.7987, 0.2618, 0.8187, 0.1925, 0.8088, 0.3803, 0.795, 0.4674, 0.7673, 0.425, 0.7821, 0.3404, 0.7533, 0.5126, 0.7392, 0.5996, 0.7115, 0.5568, 0.7253, 0.4689, 0.724, 0.6829, 0.7066, 0.7591, 0.681, 0.7228, 0.697, 0.6425, 0.6852, 0.8253, 0.6572, 0.8791, 0.6379, 0.8548, 0.662, 0.7945, 0.9299, 0.06353, 0.8799, 0.09136, 0.8671, 0.07464, 0.9256, 0.05501, 0.6181, 0.9183, 0.5633, 0.9414, 0.5583, 0.9329, 0.605, 0.9016, 0.8445, 0.1349, 0.8187, 0.1925, 0.7952, 0.1616, 0.8251, 0.1106, 0.7987, 0.2618, 0.7821, 0.3404, 0.7549, 0.3, 0.7728, 0.2255, 0.7673, 0.425, 0.7533, 0.5126, 0.7253, 0.4689, 0.7395, 0.3822, 0.7392, 0.5996, 0.724, 0.6829, 0.697, 0.6425, 0.7115, 0.5568, 0.7066, 0.7591, 0.6852, 0.8253, 0.662, 0.7945, 0.681, 0.7228, 0.6572, 0.8791, 0.6181, 0.9183, 0.605, 0.9016, 0.6379, 0.8548, 0.8799, 0.09136, 0.8445, 0.1349, 0.8251, 0.1106, 0.8671, 0.07464, 0.8187, 0.1925, 0.7987, 0.2618, 0.7728, 0.2255, 0.7952, 0.1616, 0.7821, 0.3404, 0.7673, 0.425, 0.7395, 0.3822, 0.7549, 0.3, 0.7253, 0.4689, 0.7115, 0.5568, 0.6838, 0.5151, 0.697, 0.4264, 0.697, 0.6425, 0.681, 0.7228, 0.656, 0.6875, 0.6704, 0.6033, 0.662, 0.7945, 0.6379, 0.8548, 0.6187, 0.8312, 0.6393, 0.7644, 0.9256, 0.05501, 0.8671, 0.07464, 0.8553, 0.05839, 0.9234, 0.04672, 0.605, 0.9016, 0.5583, 0.9329, 0.552, 0.9246, 0.5912, 0.8853, 0.8251, 0.1106, 0.7952, 0.1616, 0.7705, 0.1315, 0.805, 0.08702, 0.7728, 0.2255, 0.7549, 0.3, 0.7267, 0.2608, 0.7457, 0.1902, 0.7395, 0.3822, 0.7253, 0.4689, 0.697, 0.4264, 0.711, 0.3405, 0.7115, 0.5568, 0.697, 0.6425, 0.6704, 0.6033, 0.6838, 0.5151, 0.681, 0.7228, 0.662, 0.7945, 0.6393, 0.7644, 0.656, 0.6875, 0.6379, 0.8548, 0.605, 0.9016, 0.5912, 0.8853, 0.6187, 0.8312, 0.8671, 0.07464, 0.8251, 0.1106, 0.805, 0.08702, 0.8553, 0.05839, 0.7952, 0.1616, 0.7728, 0.2255, 0.7457, 0.1902, 0.7705, 0.1315, 0.7549, 0.3, 0.7395, 0.3822, 0.711, 0.3405, 0.7267, 0.2608, 0.697, 0.4264, 0.6838, 0.5151, 0.6557, 0.4763, 0.668, 0.3868, 0.6704, 0.6033, 0.656, 0.6875, 0.631, 0.6545, 0.6437, 0.5667, 0.6393, 0.7644, 0.6187, 0.8312, 0.5995, 0.8092, 0.6167, 0.7364, 0.9234, 0.04672, 0.8553, 0.05839, 0.8448, 0.04321, 0.9238, 0.03899, 0.5912, 0.8853, 0.552, 0.9246, 0.5445, 0.9168, 0.5768, 0.8701, 0.805, 0.08702, 0.7705, 0.1315, 0.7437, 0.1035, 0.7838, 0.06499, 0.7457, 0.1902, 0.7267, 0.2608, 0.697, 0.2241, 0.7167, 0.1572, 0.711, 0.3405, 0.697, 0.4264, 0.668, 0.3868, 0.6814, 0.3016, 0.6838, 0.5151, 0.6704, 0.6033, 0.6437, 0.5667, 0.6557, 0.4763, 0.656, 0.6875, 0.6393, 0.7644, 0.6167, 0.7364, 0.631, 0.6545, 0.6187, 0.8312, 0.5912, 0.8853, 0.5768, 0.8701, 0.5995, 0.8092, 0.8553, 0.05839, 0.805, 0.08702, 0.7838, 0.06499, 0.8448, 0.04321, 0.7705, 0.1315, 0.7457, 0.1902, 0.7167, 0.1572, 0.7437, 0.1035, 0.7267, 0.2608, 0.711, 0.3405, 0.6814, 0.3016, 0.697, 0.2241, 0.668, 0.3868, 0.6557, 0.4763, 0.627, 0.4416, 0.6379, 0.3515, 0.6437, 0.5667, 0.631, 0.6545, 0.6059, 0.6251, 0.6166, 0.534, 0.6167, 0.7364, 0.5995, 0.8092, 0.5801, 0.7896, 0.5941, 0.7114, 0.9238, 0.03899, 0.8448, 0.04321, 0.8363, 0.0297, 0.9275, 0.0321, 0.5768, 0.8701, 0.5445, 0.9168, 0.5362, 0.9099, 0.562, 0.8566, 0.7838, 0.06499, 0.7437, 0.1035, 0.7136, 0.07853, 0.7604, 0.04538, 0.7167, 0.1572, 0.697, 0.2241, 0.665, 0.1915, 0.6847, 0.1279, 0.6814, 0.3016, 0.668, 0.3868, 0.6379, 0.3515, 0.6502, 0.267, 0.6557, 0.4763, 0.6437, 0.5667, 0.6166, 0.534, 0.627, 0.4416, 0.631, 0.6545, 0.6167, 0.7364, 0.5941, 0.7114, 0.6059, 0.6251, 0.5995, 0.8092, 0.5768, 0.8701, 0.562, 0.8566, 0.5801, 0.7896, 0.8448, 0.04321, 0.7838, 0.06499, 0.7604, 0.04538, 0.8363, 0.0297, 0.7437, 0.1035, 0.7167, 0.1572, 0.6847, 0.1279, 0.7136, 0.07853, 0.697, 0.2241, 0.6814, 0.3016, 0.6502, 0.267, 0.665, 0.1915, 0.6379, 0.3515, 0.627, 0.4416, 0.5975, 0.4126, 0.6066, 0.3219, 0.6166, 0.534, 0.6059, 0.6251, 0.5806, 0.6005, 0.5891, 0.5067, 0.5941, 0.7114, 0.5801, 0.7896, 0.5606, 0.7731, 0.5714, 0.6905, 0.9275, 0.0321, 0.8363, 0.0297, 0.8314, 0.01838, 0.9355, 0.02633, 0.562, 0.8566, 0.5362, 0.9099, 0.5272, 0.9042, 0.5468, 0.8453, 0.7604, 0.04538, 0.7136, 0.07853, 0.6783, 0.0576, 0.7327, 0.02894, 0.6847, 0.1279, 0.665, 0.1915, 0.6303, 0.1642, 0.6488, 0.1033, 0.6502, 0.267, 0.6379, 0.3515, 0.6066, 0.3219, 0.6171, 0.238, 0.627, 0.4416, 0.6166, 0.534, 0.5891, 0.5067, 0.5975, 0.4126, 0.6059, 0.6251, 0.5941, 0.7114, 0.5714, 0.6905, 0.5806, 0.6005, 0.5801, 0.7896, 0.562, 0.8566, 0.5468, 0.8453, 0.5606, 0.7731, 0.8363, 0.0297, 0.7604, 0.04538, 0.7327, 0.02894, 0.8314, 0.01838, 0.7136, 0.07853, 0.6847, 0.1279, 0.6488, 0.1033, 0.6783, 0.0576, 0.665, 0.1915, 0.6502, 0.267, 0.6171, 0.238, 0.6303, 0.1642, 0.6066, 0.3219, 0.5975, 0.4126, 0.5672, 0.3903, 0.5739, 0.2991, 0.5891, 0.5067, 0.5806, 0.6005, 0.5549, 0.5816, 0.561, 0.4857, 0.5714, 0.6905, 0.5606, 0.7731, 0.5409, 0.7605, 0.5484, 0.6744, 0.9355, 0.02633, 0.8314, 0.01838, 0.8339, 0.009673, 0.9485, 0.02189, 0.5468, 0.8453, 0.5272, 0.9042, 0.5178, 0.8997, 0.5313, 0.8366, 0.7327, 0.02894, 0.6783, 0.0576, 0.635, 0.04152, 0.696, 0.0163, 0.6488, 0.1033, 0.6303, 0.1642, 0.5923, 0.1432, 0.6078, 0.08435, 0.6171, 0.238, 0.6066, 0.3219, 0.5739, 0.2991, 0.5819, 0.2157, 0.5975, 0.4126, 0.5891, 0.5067, 0.561, 0.4857, 0.5672, 0.3903, 0.5806, 0.6005, 0.5714, 0.6905, 0.5484, 0.6744, 0.5549, 0.5816, 0.5606, 0.7731, 0.5468, 0.8453, 0.5313, 0.8366, 0.5409, 0.7605, 0.8314, 0.01838, 0.7327, 0.02894, 0.696, 0.0163, 0.8339, 0.009673, 0.6783, 0.0576, 0.6488, 0.1033, 0.6078, 0.08435, 0.635, 0.04152, 0.6303, 0.1642, 0.6171, 0.238, 0.5819, 0.2157, 0.5923, 0.1432, 0.5739, 0.2991, 0.5672, 0.3903, 0.536, 0.3756, 0.54, 0.2841, 0.561, 0.4857, 0.5549, 0.5816, 0.5289, 0.5691, 0.5324, 0.4718, 0.5484, 0.6744, 0.5409, 0.7605, 0.521, 0.7522, 0.5252, 0.6638, 0.9485, 0.02189, 0.8339, 0.009673, 0.8565, 0.003922, 0.9666, 0.01896, 0.5313, 0.8366, 0.5178, 0.8997, 0.508, 0.8968, 0.5156, 0.8308, 0.696, 0.0163, 0.635, 0.04152, 0.5806, 0.03089, 0.6382, 0.007951, 0.6078, 0.08435, 0.5923, 0.1432, 0.5512, 0.1293, 0.5612, 0.07186, 0.5819, 0.2157, 0.5739, 0.2991, 0.54, 0.2841, 0.5448, 0.2009, 0.5672, 0.3903, 0.561, 0.4857, 0.5324, 0.4718, 0.536, 0.3756, 0.5549, 0.5816, 0.5484, 0.6744, 0.5252, 0.6638, 0.5289, 0.5691, 0.5409, 0.7605, 0.5313, 0.8366, 0.5156, 0.8308, 0.521, 0.7522, 0.8339, 0.009673, 0.696, 0.0163, 0.6382, 0.007951, 0.8565, 0.003922, 0.635, 0.04152, 0.6078, 0.08435, 0.5612, 0.07186, 0.5806, 0.03089, 0.5923, 0.1432, 0.5819, 0.2157, 0.5448, 0.2009, 0.5512, 0.1293, 0.54, 0.2841, 0.536, 0.3756, 0.5044, 0.369, 0.5053, 0.2774, 0.5324, 0.4718, 0.5289, 0.5691, 0.5028, 0.5635, 0.5036, 0.4656, 0.5252, 0.6638, 0.521, 0.7522, 0.501, 0.7484, 0.502, 0.659, 0.9666, 0.01896, 0.8565, 0.003922, 0.9477, 0.001345, 0.9886, 0.01764, 0.5156, 0.8308, 0.508, 0.8968, 0.4981, 0.8955, 0.4998, 0.8283, 0.6382, 0.007951, 0.5806, 0.03089, 0.5152, 0.02613, 0.5342, 0.00421, 0.5612, 0.07186, 0.5512, 0.1293, 0.5079, 0.1231, 0.5103, 0.06626, 0.5448, 0.2009, 0.54, 0.2841, 0.5053, 0.2774, 0.5064, 0.1943, 0.536, 0.3756, 0.5324, 0.4718, 0.5036, 0.4656, 0.5044, 0.369, 0.5289, 0.5691, 0.5252, 0.6638, 0.502, 0.659, 0.5028, 0.5635, 0.521, 0.7522, 0.5156, 0.8308, 0.4998, 0.8283, 0.501, 0.7484, 0.8565, 0.003922, 0.6382, 0.007951, 0.5342, 0.00421, 0.9477, 0.001345, 0.5806, 0.03089, 0.5612, 0.07186, 0.5103, 0.06626, 0.5152, 0.02613, 0.5512, 0.1293, 0.5448, 0.2009, 0.5064, 0.1943, 0.5079, 0.1231, 0.5053, 0.2774, 0.5044, 0.369, 0.4727, 0.3707, 0.4704, 0.2792, 0.5036, 0.4656, 0.5028, 0.5635, 0.4766, 0.565, 0.4747, 0.4673, 0.502, 0.659, 0.501, 0.7484, 0.481, 0.7494, 0.4787, 0.6603, 0.9886, 0.01764, 0.9477, 0.001345, 1.096, 0.002043, 1.012, 0.018, 0.4998, 0.8283, 0.4981, 0.8955, 0.4882, 0.8958, 0.484, 0.829, 0.5342, 0.00421, 0.5152, 0.02613, 0.4465, 0.02742, 0.405, 0.005223, 0.5103, 0.06626, 0.5079, 0.1231, 0.464, 0.1247, 0.4582, 0.06777, 0.5064, 0.1943, 0.5053, 0.2774, 0.4704, 0.2792, 0.4677, 0.1961, 0.5044, 0.369, 0.5036, 0.4656, 0.4747, 0.4673, 0.4727, 0.3707, 0.5028, 0.5635, 0.502, 0.659, 0.4787, 0.6603, 0.4766, 0.565, 0.501, 0.7484, 0.4998, 0.8283, 0.484, 0.829, 0.481, 0.7494, 0.9477, 0.001345, 0.5342, 0.00421, 1.405, 0.005223, 1.096, 0.002043, 0.5152, 0.02613, 0.5103, 0.06626, 0.4582, 0.06777, 0.4465, 0.02742, 0.5079, 0.1231, 0.5064, 0.1943, 0.4677, 0.1961, 0.464, 0.1247, 0.4704, 0.2792, 0.4727, 0.3707, 0.4412, 0.3809, 0.436, 0.2895, 0.4747, 0.4673, 0.4766, 0.565, 0.4505, 0.5736, 0.4459, 0.4768, 0.4787, 0.6603, 0.481, 0.7494, 0.4611, 0.7552, 0.4554, 0.6676, 0.01158, 0.018, 0.09588, 0.002043, 0.1478, 0.005988, 0.03217, 0.02001, 0.484, 0.829, 0.4882, 0.8958, 0.4783, 0.8979, 0.4682, 0.8329, 0.405, 0.005223, 0.4465, 0.02742, 0.3853, 0.03471, 0.3238, 0.01095, 0.4582, 0.06777, 0.464, 0.1247, 0.4215, 0.1343, 0.4089, 0.07634, 0.4677, 0.1961, 0.4704, 0.2792, 0.436, 0.2895, 0.4298, 0.2062, 0.4727, 0.3707, 0.4747, 0.4673, 0.4459, 0.4768, 0.4412, 0.3809, 0.4766, 0.565, 0.4787, 0.6603, 0.4554, 0.6676, 0.4505, 0.5736, 0.481, 0.7494, 0.484, 0.829, 0.4682, 0.8329, 0.4611, 0.7552, 0.09588, 0.002043, 0.405, 0.005223, 0.3238, 0.01095, 0.1478, 0.005988, 0.4465, 0.02742, 0.4582, 0.06777, 0.4089, 0.07634, 0.3853, 0.03471, 0.464, 0.1247, 0.4677, 0.1961, 0.4298, 0.2062, 0.4215, 0.1343, 0.436, 0.2895, 0.4412, 0.3809, 0.4104, 0.3989, 0.4026, 0.3079, 0.4459, 0.4768, 0.4505, 0.5736, 0.4247, 0.5889, 0.4175, 0.4938, 0.4554, 0.6676, 0.4611, 0.7552, 0.4413, 0.7654, 0.4324, 0.6806, 0.03217, 0.02001, 0.1478, 0.005988, 0.159, 0.01303, 0.04817, 0.0236, 0.4682, 0.8329, 0.4783, 0.8979, 0.4687, 0.9014, 0.4526, 0.8399, 0.3238, 0.01095, 0.3853, 0.03471, 0.3359, 0.04772, 0.2773, 0.02117, 0.4089, 0.07634, 0.4215, 0.1343, 0.3817, 0.1513, 0.3646, 0.09164, 0.4298, 0.2062, 0.436, 0.2895, 0.4026, 0.3079, 0.3934, 0.2243, 0.4412, 0.3809, 0.4459, 0.4768, 0.4175, 0.4938, 0.4104, 0.3989, 0.4505, 0.5736, 0.4554, 0.6676, 0.4324, 0.6806, 0.4247, 0.5889, 0.4611, 0.7552, 0.4682, 0.8329, 0.4526, 0.8399, 0.4413, 0.7654, 0.1478, 0.005988, 0.3238, 0.01095, 0.2773, 0.02117, 0.159, 0.01303, 0.3853, 0.03471, 0.4089, 0.07634, 0.3646, 0.09164, 0.3359, 0.04772, 0.4215, 0.1343, 0.4298, 0.2062, 0.3934, 0.2243, 0.3817, 0.1513, 0.4026, 0.3079, 0.4104, 0.3989, 0.3803, 0.4242, 0.3704, 0.3337, 0.4175, 0.4938, 0.4247, 0.5889, 0.3992, 0.6103, 0.3897, 0.5176, 0.4324, 0.6806, 0.4413, 0.7654, 0.4216, 0.7797, 0.4095, 0.6988, 0.04817, 0.0236, 0.159, 0.01303, 0.1576, 0.02289, 0.05896, 0.02863, 0.4526, 0.8399, 0.4687, 0.9014, 0.4594, 0.9065, 0.4372, 0.8498, 0.2773, 0.02117, 0.3359, 0.04772, 0.2964, 0.06595, 0.2453, 0.0355, 0.3646, 0.09164, 0.3817, 0.1513, 0.3451, 0.1751, 0.3259, 0.1131, 0.3934, 0.2243, 0.4026, 0.3079, 0.3704, 0.3337, 0.3591, 0.2496, 0.4104, 0.3989, 0.4175, 0.4938, 0.3897, 0.5176, 0.3803, 0.4242, 0.4247, 0.5889, 0.4324, 0.6806, 0.4095, 0.6988, 0.3992, 0.6103, 0.4413, 0.7654, 0.4526, 0.8399, 0.4372, 0.8498, 0.4216, 0.7797, 0.159, 0.01303, 0.2773, 0.02117, 0.2453, 0.0355, 0.1576, 0.02289, 0.3359, 0.04772, 0.3646, 0.09164, 0.3259, 0.1131, 0.2964, 0.06595, 0.3817, 0.1513, 0.3934, 0.2243, 0.3591, 0.2496, 0.3451, 0.1751, 0.3704, 0.3337, 0.3803, 0.4242, 0.3512, 0.4557, 0.3397, 0.3659, 0.3897, 0.5176, 0.3992, 0.6103, 0.3739, 0.6371, 0.3624, 0.5473, 0.4095, 0.6988, 0.4216, 0.7797, 0.4022, 0.7976, 0.3868, 0.7216, 0.05896, 0.02863, 0.1576, 0.02289, 0.1509, 0.03521, 0.06505, 0.03491, 0.4372, 0.8498, 0.4594, 0.9065, 0.4507, 0.9128, 0.4222, 0.8621, 0.2453, 0.0355, 0.2964, 0.06595, 0.2636, 0.0887, 0.2198, 0.05337, 0.3259, 0.1131, 0.3451, 0.1751, 0.3116, 0.2048, 0.2918, 0.1398, 0.3591, 0.2496, 0.3704, 0.3337, 0.3397, 0.3659, 0.3269, 0.2811, 0.3803, 0.4242, 0.3897, 0.5176, 0.3624, 0.5473, 0.3512, 0.4557, 0.3992, 0.6103, 0.4095, 0.6988, 0.3868, 0.7216, 0.3739, 0.6371, 0.4216, 0.7797, 0.4372, 0.8498, 0.4222, 0.8621, 0.4022, 0.7976, 0.1576, 0.02289, 0.2453, 0.0355, 0.2198, 0.05337, 0.1509, 0.03521, 0.2964, 0.06595, 0.3259, 0.1131, 0.2918, 0.1398, 0.2636, 0.0887, 0.3451, 0.1751, 0.3591, 0.2496, 0.3269, 0.2811, 0.3116, 0.2048, 0.3397, 0.3659, 0.3512, 0.4557, 0.3228, 0.4923, 0.3101, 0.4032, 0.3624, 0.5473, 0.3739, 0.6371, 0.3489, 0.6681, 0.3355, 0.5818, 0.3868, 0.7216, 0.4022, 0.7976, 0.3829, 0.8183, 0.3642, 0.748, 0.06505, 0.03491, 0.1509, 0.03521, 0.1415, 0.04949, 0.06727, 0.04219, 0.4222, 0.8621, 0.4507, 0.9128, 0.4428, 0.92, 0.4075, 0.8764, 0.2198, 0.05337, 0.2636, 0.0887, 0.2351, 0.1151, 0.1975, 0.07411, 0.2918, 0.1398, 0.3116, 0.2048, 0.2807, 0.2393, 0.2612, 0.1709, 0.3269, 0.2811, 0.3397, 0.3659, 0.3101, 0.4032, 0.2964, 0.3177, 0.3512, 0.4557, 0.3624, 0.5473, 0.3355, 0.5818, 0.3228, 0.4923, 0.3739, 0.6371, 0.3868, 0.7216, 0.3642, 0.748, 0.3489, 0.6681, 0.4022, 0.7976, 0.4222, 0.8621, 0.4075, 0.8764, 0.3829, 0.8183, 0.1509, 0.03521, 0.2198, 0.05337, 0.1975, 0.07411, 0.1415, 0.04949, 0.2636, 0.0887, 0.2918, 0.1398, 0.2612, 0.1709, 0.2351, 0.1151, 0.3116, 0.2048, 0.3269, 0.2811, 0.2964, 0.3177, 0.2807, 0.2393, 0.3101, 0.4032, 0.3228, 0.4923, 0.295, 0.5326, 0.2814, 0.4442, 0.3355, 0.5818, 0.3489, 0.6681, 0.3239, 0.7023, 0.3088, 0.6197, 0.3642, 0.748, 0.3829, 0.8183, 0.3637, 0.8411, 0.3416, 0.777, 0.06727, 0.04219, 0.1415, 0.04949, 0.1303, 0.0652, 0.06646, 0.0502, 0.4075, 0.8764, 0.4428, 0.92, 0.4357, 0.928, 0.3934, 0.8921, 0.1975, 0.07411, 0.2351, 0.1151, 0.2094, 0.1441, 0.1769, 0.09691, 0.2612, 0.1709, 0.2807, 0.2393, 0.2517, 0.2772, 0.2331, 0.205, 0.2964, 0.3177, 0.3101, 0.4032, 0.2814, 0.4442, 0.2673, 0.358, 0.3228, 0.4923, 0.3355, 0.5818, 0.3088, 0.6197, 0.295, 0.5326, 0.3489, 0.6681, 0.3642, 0.748, 0.3416, 0.777, 0.3239, 0.7023, 0.3829, 0.8183, 0.4075, 0.8764, 0.3934, 0.8921, 0.3637, 0.8411, 0.1415, 0.04949, 0.1975, 0.07411, 0.1769, 0.09691, 0.1303, 0.0652, 0.2351, 0.1151, 0.2612, 0.1709, 0.2331, 0.205, 0.2094, 0.1441, 0.2807, 0.2393, 0.2964, 0.3177, 0.2673, 0.358, 0.2517, 0.2772, 0.2814, 0.4442, 0.295, 0.5326, 0.2673, 0.575, 0.2533, 0.4874, 0.3088, 0.6197, 0.3239, 0.7023, 0.2987, 0.7382, 0.2821, 0.6596, 0.3416, 0.777, 0.3637, 0.8411, 0.3445, 0.8651, 0.3187, 0.8075, 0.06646, 0.0502, 0.1303, 0.0652, 0.1181, 0.08173, 0.0633, 0.05862, 0.3934, 0.8921, 0.4357, 0.928, 0.4299, 0.9365, 0.3799, 0.9086, 0.1769, 0.09691, 0.2094, 0.1441, 0.1852, 0.1747, 0.1572, 0.1209, 0.2331, 0.205, 0.2517, 0.2772, 0.224, 0.3171, 0.2066, 0.2409, 0.2673, 0.358, 0.2814, 0.4442, 0.2533, 0.4874, 0.2392, 0.4004, 0.295, 0.5326, 0.3088, 0.6197, 0.2821, 0.6596, 0.2673, 0.575, 0.3239, 0.7023, 0.3416, 0.777, 0.3187, 0.8075, 0.2987, 0.7382, 0.3637, 0.8411, 0.3934, 0.8921, 0.3799, 0.9086, 0.3445, 0.8651, 0.1303, 0.0652, 0.1769, 0.09691, 0.1572, 0.1209, 0.1181, 0.08173, 0.2094, 0.1441, 0.2331, 0.205, 0.2066, 0.2409, 0.1852, 0.1747, 0.2517, 0.2772, 0.2673, 0.358, 0.2392, 0.4004, 0.224, 0.3171, 0.2533, 0.4874, 0.2673, 0.575, 0.2395, 0.6178, 0.2253, 0.5311, 0.2821, 0.6596, 0.2987, 0.7382, 0.2728, 0.7745, 0.2549, 0.7, 0.3187, 0.8075, 0.3445, 0.8651, 0.3251, 0.8894, 0.2952, 0.8384, 0.0633, 0.05862, 0.1181, 0.08173, 0.105, 0.09844, 0.05833, 0.06714, 0.3799, 0.9086, 0.4299, 0.9365, 0.4256, 0.945, 0.3671, 0.9254, 0.1572, 0.1209, 0.1852, 0.1747, 0.162, 0.2055, 0.1379, 0.1452, 0.2066, 0.2409, 0.224, 0.3171, 0.197, 0.3575, 0.181, 0.2772, 0.2392, 0.4004, 0.2533, 0.4874, 0.2253, 0.5311, 0.2115, 0.4432, 0.2673, 0.575, 0.2821, 0.6596, 0.2549, 0.7, 0.2395, 0.6178, 0.2987, 0.7382, 0.3187, 0.8075, 0.2952, 0.8384, 0.2728, 0.7745, 0.3445, 0.8651, 0.3799, 0.9086, 0.3671, 0.9254, 0.3251, 0.8894, 0.1181, 0.08173, 0.1572, 0.1209, 0.1379, 0.1452, 0.105, 0.09844, 0.1852, 0.1747, 0.2066, 0.2409, 0.181, 0.2772, 0.162, 0.2055, 0.224, 0.3171, 0.2392, 0.4004, 0.2115, 0.4432, 0.197, 0.3575, 0.2253, 0.5311, 0.2395, 0.6178, 0.211, 0.6595, 0.197, 0.5736, 0.2549, 0.7, 0.2728, 0.7745, 0.2457, 0.8098, 0.2267, 0.7392, 0.2952, 0.8384, 0.3251, 0.8894, 0.305, 0.913, 0.2705, 0.8685, 0.05833, 0.06714, 0.105, 0.09844, 0.09118, 0.1147, 0.05195, 0.07543, 0.3671, 0.9254, 0.4256, 0.945, 0.4234, 0.9533, 0.3553, 0.9416, 0.1379, 0.1452, 0.162, 0.2055, 0.1393, 0.2356, 0.1187, 0.1688, 0.181, 0.2772, 0.197, 0.3575, 0.1704, 0.3967, 0.156, 0.3125, 0.2115, 0.4432, 0.2253, 0.5311, 0.197, 0.5736, 0.1838, 0.4849, 0.2395, 0.6178, 0.2549, 0.7, 0.2267, 0.7392, 0.211, 0.6595, 0.2728, 0.7745, 0.2952, 0.8384, 0.2705, 0.8685, 0.2457, 0.8098, 0.3251, 0.8894, 0.3671, 0.9254, 0.3553, 0.9416, 0.305, 0.913, 0.105, 0.09844, 0.1379, 0.1452, 0.1187, 0.1688, 0.09118, 0.1147, 0.162, 0.2055, 0.181, 0.2772, 0.156, 0.3125, 0.1393, 0.2356, 0.197, 0.3575, 0.2115, 0.4432, 0.1838, 0.4849, 0.1704, 0.3967, 0.197, 0.5736, 0.211, 0.6595, 0.1814, 0.6984, 0.168, 0.6132, 0.2267, 0.7392, 0.2457, 0.8098, 0.2167, 0.8428, 0.197, 0.7759, 0.2705, 0.8685, 0.305, 0.913, 0.2838, 0.935, 0.2437, 0.8965, 0.05195, 0.07543, 0.09118, 0.1147, 0.07683, 0.1299, 0.04448, 0.08317, 0.3553, 0.9416, 0.4234, 0.9533, 0.4238, 0.961, 0.3448, 0.9568, 0.1187, 0.1688, 0.1393, 0.2356, 0.1167, 0.2636, 0.09949, 0.1908, 0.156, 0.3125, 0.1704, 0.3967, 0.1437, 0.4333, 0.131, 0.3455, 0.1838, 0.4849, 0.197, 0.5736, 0.168, 0.6132, 0.1557, 0.5237, 0.211, 0.6595, 0.2267, 0.7392, 0.197, 0.7759, 0.1814, 0.6984, 0.2457, 0.8098, 0.2705, 0.8685, 0.2437, 0.8965, 0.2167, 0.8428, 0.305, 0.913, 0.3553, 0.9416, 0.3448, 0.9568, 0.2838, 0.935, 0.09118, 0.1147, 0.1187, 0.1688, 0.09949, 0.1908, 0.07683, 0.1299, 0.1393, 0.2356, 0.156, 0.3125, 0.131, 0.3455, 0.1167, 0.2636, 0.1704, 0.3967, 0.1838, 0.4849, 0.1557, 0.5237, 0.1437, 0.4333, 0.168, 0.6132, 0.1814, 0.6984, 0.1502, 0.733, 0.1379, 0.6485, 0.197, 0.7759, 0.2167, 0.8428, 0.1847, 0.8721, 0.165, 0.8085, 0.2437, 0.8965, 0.2838, 0.935, 0.2604, 0.9546, 0.2136, 0.9215, 0.04448, 0.08317, 0.07683, 0.1299, 0.06202, 0.1434, 0.03617, 0.09005, 0.3448, 0.9568, 0.4238, 0.961, 0.4275, 0.9679, 0.3364, 0.9703, 0.09949, 0.1908, 0.1167, 0.2636, 0.09413, 0.2886, 0.08013, 0.2104, 0.131, 0.3455, 0.1437, 0.4333, 0.1166, 0.466, 0.1059, 0.3749, 0.1557, 0.5237, 0.168, 0.6132, 0.1379, 0.6485, 0.127, 0.5584, 0.1814, 0.6984, 0.197, 0.7759, 0.165, 0.8085, 0.1502, 0.733, 0.2167, 0.8428, 0.2437, 0.8965, 0.2136, 0.9215, 0.1847, 0.8721, 0.2838, 0.935, 0.3448, 0.9568, 0.3364, 0.9703, 0.2604, 0.9546, 0.07683, 0.1299, 0.09949, 0.1908, 0.08013, 0.2104, 0.06202, 0.1434, 0.1167, 0.2636, 0.131, 0.3455, 0.1059, 0.3749, 0.09413, 0.2886, 0.1437, 0.4333, 0.1557, 0.5237, 0.127, 0.5584, 0.1166, 0.466, 0.1379, 0.6485, 0.1502, 0.733, 0.1171, 0.762, 0.1066, 0.6781, 0.165, 0.8085, 0.1847, 0.8721, 0.1488, 0.8967, 0.1303, 0.8358, 0.2136, 0.9215, 0.2604, 0.9546, 0.2327, 0.9711, 0.1783, 0.9424, 0.03617, 0.09005, 0.06202, 0.1434, 0.04682, 0.1547, 0.02721, 0.09583, 0.3364, 0.9703, 0.4275, 0.9679, 0.4355, 0.9737, 0.3314, 0.9816, 0.08013, 0.2104, 0.09413, 0.2886, 0.07136, 0.3095, 0.06059, 0.2269, 0.1059, 0.3749, 0.1166, 0.466, 0.08907, 0.4933, 0.08056, 0.3995, 0.127, 0.5584, 0.1379, 0.6485, 0.1066, 0.6781, 0.09754, 0.5874, 0.1502, 0.733, 0.165, 0.8085, 0.1303, 0.8358, 0.1171, 0.762, 0.1847, 0.8721, 0.2136, 0.9215, 0.1783, 0.9424, 0.1488, 0.8967, 0.2604, 0.9546, 0.3364, 0.9703, 0.3314, 0.9816, 0.2327, 0.9711, 0.06202, 0.1434, 0.08013, 0.2104, 0.06059, 0.2269, 0.04682, 0.1547, 0.09413, 0.2886, 0.1059, 0.3749, 0.08056, 0.3995, 0.07136, 0.3095, 0.1166, 0.466, 0.127, 0.5584, 0.09754, 0.5874, 0.08907, 0.4933, 0.9953, 0.05248, 1.018, 0.1003, 1.008, 0.1032, 0.4485, 0.9781, 0.4953, 0.9475, 0.4666, 0.981, 0.9953, 0.05248, 1.008, 0.1032, 0.9981, 0.1045, 0.4666, 0.981, 0.4953, 0.9475, 0.4886, 0.9824, 0.9953, 0.05248, 0.9981, 0.1045, 0.9882, 0.1042, 0.4886, 0.9824, 0.4953, 0.9475, 0.5116, 0.982, 0.9953, 0.05248, 0.9882, 0.1042, 0.9783, 0.1021, 0.5116, 0.982, 0.4953, 0.9475, 0.5322, 0.98, 0.9953, 0.05248, 0.9783, 0.1021, 0.9687, 0.09855, 0.5322, 0.98, 0.4953, 0.9475, 0.5482, 0.9764, 0.9953, 0.05248, 0.9687, 0.09855, 0.9594, 0.09352, 0.5482, 0.9764, 0.4953, 0.9475, 0.559, 0.9714, 0.9953, 0.05248, 0.9594, 0.09352, 0.9507, 0.08725, 0.559, 0.9714, 0.4953, 0.9475, 0.565, 0.9651, 0.9953, 0.05248, 0.9507, 0.08725, 0.9428, 0.07997, 0.565, 0.9651, 0.4953, 0.9475, 0.5673, 0.9578, 0.9953, 0.05248, 0.9428, 0.07997, 0.9357, 0.07196, 0.5673, 0.9578, 0.4953, 0.9475, 0.5665, 0.9498, 0.9953, 0.05248, 0.9357, 0.07196, 0.9299, 0.06353, 0.5665, 0.9498, 0.4953, 0.9475, 0.5633, 0.9414, 0.9953, 0.05248, 0.9299, 0.06353, 0.9256, 0.05501, 0.5633, 0.9414, 0.4953, 0.9475, 0.5583, 0.9329, 0.9953, 0.05248, 0.9256, 0.05501, 0.9234, 0.04672, 0.5583, 0.9329, 0.4953, 0.9475, 0.552, 0.9246, 0.9953, 0.05248, 0.9234, 0.04672, 0.9238, 0.03899, 0.552, 0.9246, 0.4953, 0.9475, 0.5445, 0.9168, 0.9953, 0.05248, 0.9238, 0.03899, 0.9275, 0.0321, 0.5445, 0.9168, 0.4953, 0.9475, 0.5362, 0.9099, 0.9953, 0.05248, 0.9275, 0.0321, 0.9355, 0.02633, 0.5362, 0.9099, 0.4953, 0.9475, 0.5272, 0.9042, 0.9953, 0.05248, 0.9355, 0.02633, 0.9485, 0.02189, 0.5272, 0.9042, 0.4953, 0.9475, 0.5178, 0.8997, 0.9953, 0.05248, 0.9485, 0.02189, 0.9666, 0.01896, 0.5178, 0.8997, 0.4953, 0.9475, 0.508, 0.8968, 0.9953, 0.05248, 0.9666, 0.01896, 0.9886, 0.01764, 0.508, 0.8968, 0.4953, 0.9475, 0.4981, 0.8955, 0.9953, 0.05248, 0.9886, 0.01764, 1.012, 0.018, 0.4981, 0.8955, 0.4953, 0.9475, 0.4882, 0.8958, 0.9953, 0.05248, 1.012, 0.018, 1.032, 0.02001, 0.4882, 0.8958, 0.4953, 0.9475, 0.4783, 0.8979, 0.9953, 0.05248, 1.032, 0.02001, 1.048, 0.0236, 0.4783, 0.8979, 0.4953, 0.9475, 0.4687, 0.9014, 0.9953, 0.05248, 1.048, 0.0236, 1.059, 0.02863, 0.4687, 0.9014, 0.4953, 0.9475, 0.4594, 0.9065, 0.9953, 0.05248, 1.059, 0.02863, 1.065, 0.03491, 0.4594, 0.9065, 0.4953, 0.9475, 0.4507, 0.9128, 0.9953, 0.05248, 1.065, 0.03491, 1.067, 0.04219, 0.4507, 0.9128, 0.4953, 0.9475, 0.4428, 0.92, 0.9953, 0.05248, 1.067, 0.04219, 1.066, 0.0502, 0.4428, 0.92, 0.4953, 0.9475, 0.4357, 0.928, 0.9953, 0.05248, 1.066, 0.0502, 1.063, 0.05862, 0.4357, 0.928, 0.4953, 0.9475, 0.4299, 0.9365, 0.9953, 0.05248, 1.063, 0.05862, 1.058, 0.06714, 0.4299, 0.9365, 0.4953, 0.9475, 0.4256, 0.945, 0.9953, 0.05248, 1.058, 0.06714, 1.052, 0.07543, 0.4256, 0.945, 0.4953, 0.9475, 0.4234, 0.9533, 0.9953, 0.05248, 1.052, 0.07543, 1.044, 0.08317, 0.4234, 0.9533, 0.4953, 0.9475, 0.4238, 0.961, 0.9953, 0.05248, 1.044, 0.08317, 1.036, 0.09005, 0.4238, 0.961, 0.4953, 0.9475, 0.4275, 0.9679, 0.9953, 0.05248, 1.036, 0.09005, 1.027, 0.09583, 0.4275, 0.9679, 0.4953, 0.9475, 0.4355, 0.9737, 0.1066, 0.6781, 0.1171, 0.762, 0.08187, 0.7843, 0.07389, 0.7009, 0.1303, 0.8358, 0.1488, 0.8967, 0.1078, 0.9156, 0.09231, 0.8568, 0.1783, 0.9424, 0.2327, 0.9711, 0.196, 0.9837, 0.135, 0.9585, 0.02721, 0.09583, 0.04682, 0.1547, 0.03134, 0.1634, 0.01778, 0.1003, 0.3314, 0.9816, 0.4355, 0.9737, 0.4485, 0.9781, 0.3339, 0.9903, 0.06059, 0.2269, 0.07136, 0.3095, 0.04839, 0.3256, 0.04087, 0.2395, 0.08056, 0.3995, 0.08907, 0.4933, 0.06099, 0.5143, 0.05489, 0.4184, 0.09754, 0.5874, 0.1066, 0.6781, 0.07389, 0.7009, 0.06716, 0.6097, 0.1171, 0.762, 0.1303, 0.8358, 0.09231, 0.8568, 0.08187, 0.7843, 0.1488, 0.8967, 0.1783, 0.9424, 0.135, 0.9585, 0.1078, 0.9156, 0.9953, 0.05248, 1.027, 0.09583, 1.018, 0.1003, 0.2327, 0.9711, 0.3314, 0.9816, 0.3339, 0.9903, 0.196, 0.9837, 0.04682, 0.1547, 0.06059, 0.2269, 0.04087, 0.2395, 0.03134, 0.1634, 0.4355, 0.9737, 0.4953, 0.9475, 0.4485, 0.9781, 0.07136, 0.3095, 0.08056, 0.3995, 0.05489, 0.4184, 0.04839, 0.3256, 0.08907, 0.4933, 0.09754, 0.5874, 0.06716, 0.6097, 0.06099, 0.5143])
me_sphere.materials.append(mat_material_001)
me_sphere.use_remesh_preserve_volume = False
me_sphere.use_remesh_preserve_attributes = False
me_sphere.use_mirror_vertex_groups = False
me_sphere.update()

# ---- objects
ob_plane = bpy.data.objects.new('Plane', me_plane)
ob_sphere = bpy.data.objects.new('Sphere', me_sphere)
ob_camera = bpy.data.objects.new('Camera', cam_camera)

# ---- transforms, parenting, visibility, modifiers, constraints
ob_plane.location = (-4.092, -1.632, 6.511)
ob_plane.rotation_euler = (0.4826, -0.3722, 0.1488)
ob_plane.lineart.crease_threshold = 0.0
ob_sphere.location = (0.0, 0.0, 0.0)
ob_sphere.rotation_euler = (-1.471, -0.01205, 0.1194)
ob_sphere.lineart.crease_threshold = 0.0
ob_camera.location = (0.0, 0.0, 1.746)
ob_camera.lock_rotations_4d = False
ob_camera.empty_display_type = 'ARROWS'
ob_camera.color = (0.0, 0.0, 0.0, 0.0)
ob_camera.display_type = 'WIRE'
ob_camera.lineart.crease_threshold = 0.0

# ---- collection membership
col_collection_1.objects.link(ob_plane)
col_collection_1.objects.link(ob_sphere)
col_collection_1.objects.link(ob_camera)

# ---- scene / render settings (as saved in the file)
scene.camera = ob_camera
scene.frame_start = 1; scene.frame_end = 250; scene.frame_set(1)
scene.render.engine = 'CYCLES'
scene.render.resolution_x = 50
scene.render.resolution_y = 50
scene.render.dither_intensity = 0.0
scene.render.film_transparent = True
scene.cycles.use_denoising = False
scene.cycles.samples = 10
scene.cycles.sampling_pattern = 'TABULATED_SOBOL'
scene.cycles.light_sampling_threshold = 0.0
scene.cycles.use_adaptive_sampling = False
scene.cycles.use_light_tree = False
scene.cycles.blur_glossy = 0.0
scene.cycles.volume_bounces = 1
scene.cycles.pixel_filter_type = 'GAUSSIAN'
scene.cycles.sample_clamp_indirect = 0.0
scene.view_settings.view_transform = 'Standard'
bpy.context.view_layer.update()
